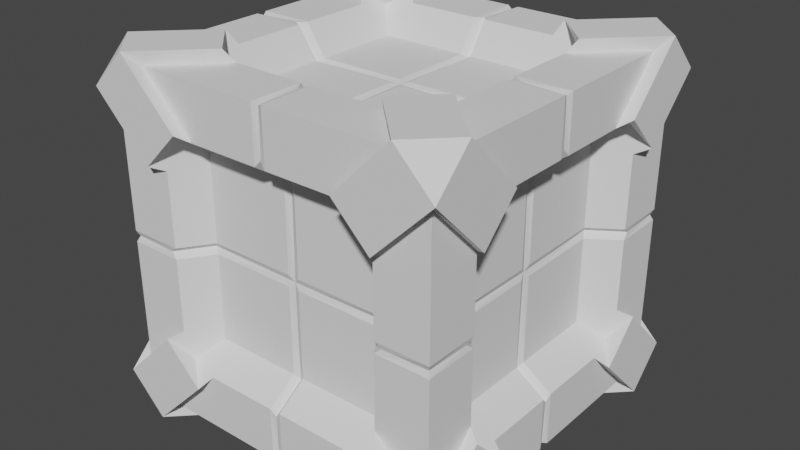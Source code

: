 # Source: Box_1b.blend  (saved by Blender 2.82.7; exported with 4.5.12 LTS)
import bpy
from mathutils import Matrix  # noqa: F401  (used for matrix-valued properties, if any)

bpy.ops.wm.read_factory_settings(use_empty=True)
scene = bpy.context.scene
scene.name = 'Scene'

# ---- world
world_world = bpy.data.worlds.new('World'); scene.world = world_world
world_world.use_nodes = True; world_world.node_tree.nodes.clear()
_N = world_world.node_tree.nodes; _L = world_world.node_tree.links
n0 = _N.new('ShaderNodeOutputWorld'); n0.name = 'World Output'; n0.location = (300, 300)
n1 = _N.new('ShaderNodeBackground'); n1.name = 'Background'; n1.location = (10, 300)
n1.inputs[0].default_value = (0.05088, 0.05088, 0.05088, 1.0)
_L.new(n1.outputs[0], n0.inputs[0])
n0.is_active_output = True
world_world.color = (0.05088, 0.05088, 0.05088)
world_world.use_sun_shadow = False
world_world.sun_shadow_jitter_overblur = 0.0

# ---- meshes
me_cube = bpy.data.meshes.new('Cube')
me_cube.from_pydata([(-0.8213, -0.5581, -0.5581), (-0.8213, -0.5581, 0.5581), (-0.8213, 0.5581, -0.5581), (-0.8213, 0.5581, 0.5581), (-0.5581, 0.8213, 0.5581), (-0.5581, 0.8213, -0.5581), (0.5581, 0.8213, -0.5581), (0.5581, 0.8213, 0.5581), (0.8213, 0.5581, 0.5581), (0.8213, 0.5581, -0.5581), (0.8213, -0.5581, -0.5581), (0.8213, -0.5581, 0.5581), (0.5581, -0.8213, 0.5581), (0.5581, -0.8213, -0.5581), (-0.5581, -0.8213, -0.5581), (-0.5581, -0.8213, 0.5581), (0.5581, 0.5581, -0.8213), (-0.5581, 0.5581, -0.8213), (-0.5581, -0.5581, -0.8213), (0.5581, -0.5581, -0.8213), (-0.5581, 0.5581, 0.8213), (0.5581, 0.5581, 0.8213), (0.5581, -0.5581, 0.8213), (-0.5581, -0.5581, 0.8213), (-1.0, -0.7909, -1.0), (-0.7909, -1.0, -1.0), (-1.0, -1.0, -0.7909), (-1.0, -1.0, 0.7909), (-0.7909, -1.0, 1.0), (-1.0, -0.7909, 1.0), (-1.0, 1.0, -0.7909), (-0.7909, 1.0, -1.0), (-1.0, 0.7909, -1.0), (-1.0, 0.7909, 1.0), (-0.7909, 1.0, 1.0), (-1.0, 1.0, 0.7909), (1.0, -0.7909, -1.0), (1.0, -1.0, -0.7909), (0.7909, -1.0, -1.0), (0.7909, -1.0, 1.0), (1.0, -1.0, 0.7909), (1.0, -0.7909, 1.0), (0.7909, 1.0, -1.0), (1.0, 1.0, -0.7909), (1.0, 0.7909, -1.0), (0.7909, 1.0, 1.0), (1.0, 0.7909, 1.0), (1.0, 1.0, 0.7909), (-1.0, -0.4704, -0.6795), (-1.0, -0.6795, -0.4704), (-0.8934, -0.6071, -0.6071), (0.4704, 1.0, 0.6795), (0.6795, 1.0, 0.4704), (0.6071, 0.8934, 0.6071), (0.4704, 0.6795, -1.0), (0.6795, 0.4704, -1.0), (0.6071, 0.6071, -0.8934), (0.6795, -0.4704, -1.0), (0.4704, -0.6795, -1.0), (0.6071, -0.6071, -0.8934), (-0.4704, -0.6795, -1.0), (-0.6795, -0.4704, -1.0), (-0.6071, -0.6071, -0.8934), (0.4704, -0.6795, 1.0), (0.6795, -0.4704, 1.0), (0.6071, -0.6071, 0.8934), (-1.0, 0.6795, -0.4704), (-1.0, 0.4704, -0.6795), (-0.8934, 0.6071, -0.6071), (-1.0, 0.4704, 0.6795), (-1.0, 0.6795, 0.4704), (-0.8934, 0.6071, 0.6071), (-0.6795, 1.0, 0.4704), (-0.4704, 1.0, 0.6795), (-0.6071, 0.8934, 0.6071), (-0.4704, 1.0, -0.6795), (-0.6795, 1.0, -0.4704), (-0.6071, 0.8934, -0.6071), (1.0, 0.4704, -0.6795), (1.0, 0.6795, -0.4704), (0.8934, 0.6071, -0.6071), (1.0, -0.4704, 0.6795), (1.0, -0.6795, 0.4704), (0.8934, -0.6071, 0.6071), (0.6795, -1.0, 0.4704), (0.4704, -1.0, 0.6795), (0.6071, -0.8934, 0.6071), (0.4704, -1.0, -0.6795), (0.6795, -1.0, -0.4704), (0.6071, -0.8934, -0.6071), (-0.4704, -1.0, 0.6795), (-0.6795, -1.0, 0.4704), (-0.6071, -0.8934, 0.6071), (-0.6795, 0.4704, -1.0), (-0.4704, 0.6795, -1.0), (-0.6071, 0.6071, -0.8934), (-0.4704, 0.6795, 1.0), (-0.6795, 0.4704, 1.0), (-0.6071, 0.6071, 0.8934), (-1.0, -0.6795, 0.4704), (-1.0, -0.4704, 0.6795), (-0.8934, -0.6071, 0.6071), (0.6795, 1.0, -0.4704), (0.4704, 1.0, -0.6795), (0.6071, 0.8934, -0.6071), (1.0, 0.6795, 0.4704), (1.0, 0.4704, 0.6795), (0.8934, 0.6071, 0.6071), (1.0, -0.6795, -0.4704), (1.0, -0.4704, -0.6795), (0.8934, -0.6071, -0.6071), (-0.6795, -1.0, -0.4704), (-0.4704, -1.0, -0.6795), (-0.6071, -0.8934, -0.6071), (0.6795, 0.4704, 1.0), (0.4704, 0.6795, 1.0), (0.6071, 0.6071, 0.8934), (-0.6795, -0.4704, 1.0), (-0.4704, -0.6795, 1.0), (-0.6071, -0.6071, 0.8934), (-1.0, -1.0, -0.7909), (-1.0, -0.7909, -1.0), (-0.7909, -1.0, -1.0), (-1.0, -0.7909, 1.0), (-1.0, -1.0, 0.7909), (-0.7909, -1.0, 1.0), (-1.0, 0.7909, -1.0), (-1.0, 1.0, -0.7909), (-0.7909, 1.0, -1.0), (-1.0, 1.0, 0.7909), (-1.0, 0.7909, 1.0), (-0.7909, 1.0, 1.0), (0.7909, -1.0, -1.0), (1.0, -0.7909, -1.0), (1.0, -1.0, -0.7909), (1.0, -0.7909, 1.0), (0.7909, -1.0, 1.0), (1.0, -1.0, 0.7909), (1.0, 0.7909, -1.0), (0.7909, 1.0, -1.0), (1.0, 1.0, -0.7909), (1.0, 1.0, 0.7909), (0.7909, 1.0, 1.0), (1.0, 0.7909, 1.0), (-0.8934, -0.6071, -0.6071), (-1.0, -0.4704, -0.6795), (-1.0, -0.6795, -0.4704), (0.6071, 0.8934, 0.6071), (0.4704, 1.0, 0.6795), (0.6795, 1.0, 0.4704), (0.6071, 0.6071, -0.8934), (0.4704, 0.6795, -1.0), (0.6795, 0.4704, -1.0), (0.6071, -0.6071, -0.8934), (0.6795, -0.4704, -1.0), (0.4704, -0.6795, -1.0), (-0.6071, -0.6071, -0.8934), (-0.4704, -0.6795, -1.0), (-0.6795, -0.4704, -1.0), (0.6071, -0.6071, 0.8934), (0.4704, -0.6795, 1.0), (0.6795, -0.4704, 1.0), (-0.8934, 0.6071, -0.6071), (-1.0, 0.6795, -0.4704), (-1.0, 0.4704, -0.6795), (-0.8934, 0.6071, 0.6071), (-1.0, 0.4704, 0.6795), (-1.0, 0.6795, 0.4704), (-0.6071, 0.8934, 0.6071), (-0.6795, 1.0, 0.4704), (-0.4704, 1.0, 0.6795), (-0.6071, 0.8934, -0.6071), (-0.4704, 1.0, -0.6795), (-0.6795, 1.0, -0.4704), (0.8934, 0.6071, -0.6071), (1.0, 0.4704, -0.6795), (1.0, 0.6795, -0.4704), (0.8934, -0.6071, 0.6071), (1.0, -0.4704, 0.6795), (1.0, -0.6795, 0.4704), (0.6071, -0.8934, 0.6071), (0.6795, -1.0, 0.4704), (0.4704, -1.0, 0.6795), (0.6071, -0.8934, -0.6071), (0.4704, -1.0, -0.6795), (0.6795, -1.0, -0.4704), (-0.6071, -0.8934, 0.6071), (-0.4704, -1.0, 0.6795), (-0.6795, -1.0, 0.4704), (-0.6071, 0.6071, -0.8934), (-0.6795, 0.4704, -1.0), (-0.4704, 0.6795, -1.0), (-0.6071, 0.6071, 0.8934), (-0.4704, 0.6795, 1.0), (-0.6795, 0.4704, 1.0), (-0.8934, -0.6071, 0.6071), (-1.0, -0.6795, 0.4704), (-1.0, -0.4704, 0.6795), (0.6071, 0.8934, -0.6071), (0.6795, 1.0, -0.4704), (0.4704, 1.0, -0.6795), (0.8934, 0.6071, 0.6071), (1.0, 0.6795, 0.4704), (1.0, 0.4704, 0.6795), (0.8934, -0.6071, -0.6071), (1.0, -0.6795, -0.4704), (1.0, -0.4704, -0.6795), (-0.6071, -0.8934, -0.6071), (-0.6795, -1.0, -0.4704), (-0.4704, -1.0, -0.6795), (0.6071, 0.6071, 0.8934), (0.6795, 0.4704, 1.0), (0.4704, 0.6795, 1.0), (-0.6071, -0.6071, 0.8934), (-0.6795, -0.4704, 1.0), (-0.4704, -0.6795, 1.0), (-1.0, -1.0, -0.7909), (-1.0, -0.7909, -1.0), (-0.7909, -1.0, -1.0), (-1.0, -0.7909, 1.0), (-1.0, -1.0, 0.7909), (-0.7909, -1.0, 1.0), (-1.0, 0.7909, -1.0), (-1.0, 1.0, -0.7909), (-0.7909, 1.0, -1.0), (-1.0, 1.0, 0.7909), (-1.0, 0.7909, 1.0), (-0.7909, 1.0, 1.0), (0.7909, -1.0, -1.0), (1.0, -0.7909, -1.0), (1.0, -1.0, -0.7909), (1.0, -0.7909, 1.0), (0.7909, -1.0, 1.0), (1.0, -1.0, 0.7909), (1.0, 0.7909, -1.0), (0.7909, 1.0, -1.0), (1.0, 1.0, -0.7909), (1.0, 1.0, 0.7909), (0.7909, 1.0, 1.0), (1.0, 0.7909, 1.0), (-0.8934, -0.6071, -0.6071), (-1.0, -0.4704, -0.6795), (-1.0, -0.6795, -0.4704), (0.6071, 0.8934, 0.6071), (0.4704, 1.0, 0.6795), (0.6795, 1.0, 0.4704), (0.6071, 0.6071, -0.8934), (0.4704, 0.6795, -1.0), (0.6795, 0.4704, -1.0), (0.6071, -0.6071, -0.8934), (0.6795, -0.4704, -1.0), (0.4704, -0.6795, -1.0), (-0.6071, -0.6071, -0.8934), (-0.4704, -0.6795, -1.0), (-0.6795, -0.4704, -1.0), (0.6071, -0.6071, 0.8934), (0.4704, -0.6795, 1.0), (0.6795, -0.4704, 1.0), (-0.8934, 0.6071, -0.6071), (-1.0, 0.6795, -0.4704), (-1.0, 0.4704, -0.6795), (-0.8934, 0.6071, 0.6071), (-1.0, 0.4704, 0.6795), (-1.0, 0.6795, 0.4704), (-0.6071, 0.8934, 0.6071), (-0.6795, 1.0, 0.4704), (-0.4704, 1.0, 0.6795), (-0.6071, 0.8934, -0.6071), (-0.4704, 1.0, -0.6795), (-0.6795, 1.0, -0.4704), (0.8934, 0.6071, -0.6071), (1.0, 0.4704, -0.6795), (1.0, 0.6795, -0.4704), (0.8934, -0.6071, 0.6071), (1.0, -0.4704, 0.6795), (1.0, -0.6795, 0.4704), (0.6071, -0.8934, 0.6071), (0.6795, -1.0, 0.4704), (0.4704, -1.0, 0.6795), (0.6071, -0.8934, -0.6071), (0.4704, -1.0, -0.6795), (0.6795, -1.0, -0.4704), (-0.6071, -0.8934, 0.6071), (-0.4704, -1.0, 0.6795), (-0.6795, -1.0, 0.4704), (-0.6071, 0.6071, -0.8934), (-0.6795, 0.4704, -1.0), (-0.4704, 0.6795, -1.0), (-0.6071, 0.6071, 0.8934), (-0.4704, 0.6795, 1.0), (-0.6795, 0.4704, 1.0), (-0.8934, -0.6071, 0.6071), (-1.0, -0.6795, 0.4704), (-1.0, -0.4704, 0.6795), (0.6071, 0.8934, -0.6071), (0.6795, 1.0, -0.4704), (0.4704, 1.0, -0.6795), (0.8934, 0.6071, 0.6071), (1.0, 0.6795, 0.4704), (1.0, 0.4704, 0.6795), (0.8934, -0.6071, -0.6071), (1.0, -0.6795, -0.4704), (1.0, -0.4704, -0.6795), (-0.6071, -0.8934, -0.6071), (-0.6795, -1.0, -0.4704), (-0.4704, -1.0, -0.6795), (0.6071, 0.6071, 0.8934), (0.6795, 0.4704, 1.0), (0.4704, 0.6795, 1.0), (-0.6071, -0.6071, 0.8934), (-0.6795, -0.4704, 1.0), (-0.4704, -0.6795, 1.0), (-1.077, -1.077, -0.8517), (-1.077, -0.8517, -1.077), (-0.8517, -1.077, -1.077), (-1.077, -0.8517, 1.077), (-1.077, -1.077, 0.8517), (-0.8517, -1.077, 1.077), (-1.077, 0.8517, -1.077), (-1.077, 1.077, -0.8517), (-0.8517, 1.077, -1.077), (-1.077, 1.077, 0.8517), (-1.077, 0.8517, 1.077), (-0.8517, 1.077, 1.077), (0.8517, -1.077, -1.077), (1.077, -0.8517, -1.077), (1.077, -1.077, -0.8517), (1.077, -0.8517, 1.077), (0.8517, -1.077, 1.077), (1.077, -1.077, 0.8517), (1.077, 0.8517, -1.077), (0.8517, 1.077, -1.077), (1.077, 1.077, -0.8517), (1.077, 1.077, 0.8517), (0.8517, 1.077, 1.077), (1.077, 0.8517, 1.077), (-0.9621, -0.6538, -0.6538), (-1.077, -0.5066, -0.7318), (-1.077, -0.7318, -0.5066), (0.6538, 0.9621, 0.6538), (0.5066, 1.077, 0.7318), (0.7318, 1.077, 0.5066), (0.6538, 0.6538, -0.9621), (0.5066, 0.7318, -1.077), (0.7318, 0.5066, -1.077), (0.6538, -0.6538, -0.9621), (0.7318, -0.5066, -1.077), (0.5066, -0.7318, -1.077), (-0.6538, -0.6538, -0.9621), (-0.5066, -0.7318, -1.077), (-0.7318, -0.5066, -1.077), (0.6538, -0.6538, 0.9621), (0.5066, -0.7318, 1.077), (0.7318, -0.5066, 1.077), (-0.9621, 0.6538, -0.6538), (-1.077, 0.7318, -0.5066), (-1.077, 0.5066, -0.7318), (-0.9621, 0.6538, 0.6538), (-1.077, 0.5066, 0.7318), (-1.077, 0.7318, 0.5066), (-0.6538, 0.9621, 0.6538), (-0.7318, 1.077, 0.5066), (-0.5066, 1.077, 0.7318), (-0.6538, 0.9621, -0.6538), (-0.5066, 1.077, -0.7318), (-0.7318, 1.077, -0.5066), (0.9621, 0.6538, -0.6538), (1.077, 0.5066, -0.7318), (1.077, 0.7318, -0.5066), (0.9621, -0.6538, 0.6538), (1.077, -0.5066, 0.7318), (1.077, -0.7318, 0.5066), (0.6538, -0.9621, 0.6538), (0.7318, -1.077, 0.5066), (0.5066, -1.077, 0.7318), (0.6538, -0.9621, -0.6538), (0.5066, -1.077, -0.7318), (0.7318, -1.077, -0.5066), (-0.6538, -0.9621, 0.6538), (-0.5066, -1.077, 0.7318), (-0.7318, -1.077, 0.5066), (-0.6538, 0.6538, -0.9621), (-0.7318, 0.5066, -1.077), (-0.5066, 0.7318, -1.077), (-0.6538, 0.6538, 0.9621), (-0.5066, 0.7318, 1.077), (-0.7318, 0.5066, 1.077), (-0.9621, -0.6538, 0.6538), (-1.077, -0.7318, 0.5066), (-1.077, -0.5066, 0.7318), (0.6538, 0.9621, -0.6538), (0.7318, 1.077, -0.5066), (0.5066, 1.077, -0.7318), (0.9621, 0.6538, 0.6538), (1.077, 0.7318, 0.5066), (1.077, 0.5066, 0.7318), (0.9621, -0.6538, -0.6538), (1.077, -0.7318, -0.5066), (1.077, -0.5066, -0.7318), (-0.6538, -0.9621, -0.6538), (-0.7318, -1.077, -0.5066), (-0.5066, -1.077, -0.7318), (0.6538, 0.6538, 0.9621), (0.7318, 0.5066, 1.077), (0.5066, 0.7318, 1.077), (-0.6538, -0.6538, 0.9621), (-0.7318, -0.5066, 1.077), (-0.5066, -0.7318, 1.077), (-1.0, -1.0, 0.0329), (-1.0, -1.0, -0.0329), (-0.9852, -0.9852, 0.0), (-1.0, 1.0, -0.0329), (-1.0, 1.0, 0.0329), (-0.9852, 0.9852, 0.0), (1.0, 1.0, -0.0329), (1.0, 1.0, 0.0329), (0.9852, 0.9852, 0.0), (1.0, -1.0, -0.0329), (1.0, -1.0, 0.0329), (0.9852, -0.9852, 0.0), (-1.0, 0.6795, 0.0329), (-1.0, 0.6795, -0.0329), (-0.9904, 0.7086, 0.0), (-0.6795, 1.0, -0.0329), (-0.6795, 1.0, 0.0329), (-0.6981, 0.989, 0.0), (0.6795, -1.0, -0.0329), (0.6795, -1.0, 0.0329), (0.716, -0.9913, 4.142e-09), (-0.8213, -0.5581, 0.0329), (-0.8213, -0.5581, -0.0329), (-0.804, -0.582, 0.0), (-0.8213, 0.5581, -0.0329), (-0.8213, 0.5581, 0.0329), (-0.804, 0.582, 0.0), (-0.5581, 0.8213, 0.0329), (-0.5581, 0.8213, -0.0329), (-0.5733, 0.8054, 0.0), (0.5581, 0.8213, 0.0329), (0.5581, 0.8213, -0.0329), (0.5733, 0.8054, 0.0), (0.8213, 0.5581, 0.0329), (0.8213, 0.5581, -0.0329), (0.8027, 0.5907, 0.0), (0.8213, -0.5581, -0.0329), (0.8213, -0.5581, 0.0329), (0.8027, -0.5907, 0.0), (0.5581, -0.8213, 0.0329), (0.5581, -0.8213, -0.0329), (0.5881, -0.8031, 4.142e-09), (-0.5581, -0.8213, 0.0329), (-0.5581, -0.8213, -0.0329), (-0.5881, -0.8031, 4.142e-09), (-1.0, -0.6795, -0.0329), (-1.0, -0.6795, 0.0329), (-0.9904, -0.7086, 0.0), (0.6795, 1.0, 0.0329), (0.6795, 1.0, -0.0329), (0.6981, 0.989, 0.0), (1.0, 0.6795, -0.0329), (1.0, 0.6795, 0.0329), (0.9917, 0.7192, 0.0), (1.0, -0.6795, 0.0329), (1.0, -0.6795, -0.0329), (0.9917, -0.7192, 0.0), (-0.6795, -1.0, 0.0329), (-0.6795, -1.0, -0.0329), (-0.716, -0.9913, 4.142e-09), (-1.0, -0.0329, -1.0), (-1.0, 0.0329, -1.0), (-0.9852, 1.958e-11, -0.9852), (-1.0, 0.0329, 1.0), (-1.0, -0.0329, 1.0), (-0.9852, 1.958e-11, 0.9852), (1.0, 0.0329, -1.0), (1.0, -0.0329, -1.0), (0.9852, 1.958e-11, -0.9852), (1.0, -0.0329, 1.0), (1.0, 0.0329, 1.0), (0.9852, 1.958e-11, 0.9852), (0.6795, 0.0329, -1.0), (0.6795, -0.0329, -1.0), (0.717, 2.097e-11, -0.9915), (-0.8213, 0.0329, -0.5581), (-0.8213, -0.0329, -0.5581), (-0.804, 2.015e-11, -0.582), (-0.8213, 0.0329, 0.5581), (-0.8213, -0.0329, 0.5581), (-0.804, 2.015e-11, 0.582), (0.8213, -0.0329, -0.5581), (0.8213, 0.0329, -0.5581), (0.8027, 2.032e-11, -0.5907), (0.8213, -0.0329, 0.5581), (0.8213, 0.0329, 0.5581), (0.8027, 2.032e-11, 0.5907), (-0.5581, 0.0329, -0.8213), (-0.5581, -0.0329, -0.8213), (-0.5889, 2.097e-11, -0.8029), (0.5581, -0.0329, -0.8213), (0.5581, 0.0329, -0.8213), (0.5889, 2.097e-11, -0.8029), (0.5581, 0.0329, 0.8213), (0.5581, -0.0329, 0.8213), (0.603, 2.147e-11, 0.8007), (-0.5581, -0.0329, 0.8213), (-0.5581, 0.0329, 0.8213), (-0.603, 2.147e-11, 0.8007), (-1.0, 0.0329, -0.6795), (-1.0, -0.0329, -0.6795), (-0.9904, 2.015e-11, -0.7086), (-1.0, -0.0329, 0.6795), (-1.0, 0.0329, 0.6795), (-0.9904, 2.015e-11, 0.7086), (1.0, -0.0329, -0.6795), (1.0, 0.0329, -0.6795), (0.9917, 2.032e-11, -0.7192), (1.0, 0.0329, 0.6795), (1.0, -0.0329, 0.6795), (0.9917, 2.032e-11, 0.7192), (-0.6795, -0.0329, -1.0), (-0.6795, 0.0329, -1.0), (-0.717, 2.097e-11, -0.9915), (0.6795, -0.0329, 1.0), (0.6795, 0.0329, 1.0), (0.7342, 2.147e-11, 0.9937), (-0.6795, 0.0329, 1.0), (-0.6795, -0.0329, 1.0), (-0.7342, 2.147e-11, 0.9937), (0.8213, -0.0329, 0.0329), (0.8213, -0.0329, -0.0329), (0.8213, 0.0329, -0.0329), (0.8213, 0.0329, 0.0329), (0.8092, -0.03241, 1.835e-09), (0.8092, 1.958e-11, 0.0), (0.8092, -1.816e-09, -0.03241), (0.8092, 0.03241, -1.835e-09), (0.8092, 1.855e-09, 0.03241), (-0.8213, 0.0329, 0.0329), (-0.8213, 0.0329, -0.0329), (-0.8213, -0.0329, -0.0329), (-0.8213, -0.0329, 0.0329), (-0.8092, 0.03241, 1.835e-09), (-0.8092, 1.958e-11, 0.0), (-0.8092, 1.855e-09, -0.03241), (-0.8092, -0.03241, -1.835e-09), (-0.8092, -1.816e-09, 0.03241), (-0.0329, 1.0, -1.0), (0.0329, 1.0, -1.0), (-1.927e-11, 0.9852, -0.9852), (0.0329, 1.0, 1.0), (-0.0329, 1.0, 1.0), (-1.927e-11, 0.9852, 0.9852), (0.0329, -1.0, -1.0), (-0.0329, -1.0, -1.0), (-1.927e-11, -0.9852, -0.9852), (-0.0329, -1.0, 1.0), (0.0329, -1.0, 1.0), (-1.927e-11, -0.9852, 0.9852), (0.0329, -0.6795, -1.0), (-0.0329, -0.6795, -1.0), (-1.996e-11, -0.717, -0.9915), (0.0329, -1.0, 0.6795), (-0.0329, -1.0, 0.6795), (-5.376e-10, -0.9913, 0.716), (0.0329, 0.8213, -0.5581), (-0.0329, 0.8213, -0.5581), (2.983e-10, 0.8054, -0.5733), (0.0329, 0.8213, 0.5581), (-0.0329, 0.8213, 0.5581), (2.983e-10, 0.8054, 0.5733), (-0.0329, -0.8213, -0.5581), (0.0329, -0.8213, -0.5581), (-5.376e-10, -0.8031, -0.5881), (-0.0329, -0.8213, 0.5581), (0.0329, -0.8213, 0.5581), (-5.376e-10, -0.8031, 0.5881), (-0.0329, 0.5581, -0.8213), (0.0329, 0.5581, -0.8213), (-1.996e-11, 0.5889, -0.8029), (-0.0329, -0.5581, -0.8213), (0.0329, -0.5581, -0.8213), (-1.996e-11, -0.5889, -0.8029), (0.0329, 0.5581, 0.8213), (-0.0329, 0.5581, 0.8213), (-2.02e-11, 0.603, 0.8007), (-0.0329, -0.5581, 0.8213), (0.0329, -0.5581, 0.8213), (-2.02e-11, -0.603, 0.8007), (0.0329, 1.0, -0.6795), (-0.0329, 1.0, -0.6795), (2.983e-10, 0.989, -0.6981), (-0.0329, 1.0, 0.6795), (0.0329, 1.0, 0.6795), (2.983e-10, 0.989, 0.6981), (-0.0329, -1.0, -0.6795), (0.0329, -1.0, -0.6795), (-5.376e-10, -0.9913, -0.716), (-0.0329, 0.6795, -1.0), (0.0329, 0.6795, -1.0), (-1.996e-11, 0.717, -0.9915), (0.0329, 0.6795, 1.0), (-0.0329, 0.6795, 1.0), (-2.02e-11, 0.7342, 0.9937), (-0.0329, -0.6795, 1.0), (0.0329, -0.6795, 1.0), (-2.02e-11, -0.7342, 0.9937), (-0.0329, -0.8213, 0.0329), (-0.0329, -0.8213, -0.0329), (0.0329, -0.8213, -0.0329), (0.0329, -0.8213, 0.0329), (-0.03241, -0.8092, 1.835e-09), (-1.927e-11, -0.8092, 0.0), (-1.854e-09, -0.8092, -0.03241), (0.03241, -0.8092, -1.835e-09), (1.816e-09, -0.8092, 0.03241), (0.0329, 0.8213, 0.0329), (0.0329, 0.8213, -0.0329), (-0.0329, 0.8213, -0.0329), (-0.0329, 0.8213, 0.0329), (0.03241, 0.8092, 1.835e-09), (-1.927e-11, 0.8092, 0.0), (1.816e-09, 0.8092, -0.03241), (-0.03241, 0.8092, -1.835e-09), (-1.854e-09, 0.8092, 0.03241), (0.0329, -0.0329, 0.8213), (0.0329, 0.0329, 0.8213), (-0.0329, 0.0329, 0.8213), (-0.0329, -0.0329, 0.8213), (0.03241, -1.816e-09, 0.8092), (-1.927e-11, 1.958e-11, 0.8092), (1.816e-09, 0.03241, 0.8092), (-0.03241, 1.855e-09, 0.8092), (-1.854e-09, -0.03241, 0.8092), (-0.0329, -0.0329, -0.8213), (-0.0329, 0.0329, -0.8213), (0.0329, 0.0329, -0.8213), (0.0329, -0.0329, -0.8213), (-0.03241, -1.816e-09, -0.8092), (-1.927e-11, 1.958e-11, -0.8092), (-1.854e-09, 0.03241, -0.8092), (0.03241, 1.855e-09, -0.8092), (1.816e-09, -0.03241, -0.8092)], [], [(559, 60, 62, 18, 579), (43, 414, 459, 79), (45, 549, 600, 115), (552, 38, 87, 595), (549, 45, 51, 592), (37, 417, 426, 88), (44, 474, 480, 55), (33, 471, 525, 97), (481, 57, 59, 19, 498), (71, 70, 420, 433, 3), (556, 39, 63, 604), (546, 31, 75, 589), (417, 37, 108, 463), (471, 33, 69, 511), (409, 26, 111, 466), (41, 477, 522, 64), (415, 47, 105, 460), (418, 40, 84, 427), (408, 27, 99, 454), (468, 24, 48, 508), (411, 30, 66, 421), (472, 29, 117, 526), (478, 46, 114, 523), (414, 43, 102, 457), (424, 72, 74, 4, 435), (517, 81, 83, 11, 492), (601, 96, 98, 20, 583), (592, 51, 53, 7, 567), (496, 633, 579, 18), (5, 436, 617, 565), (9, 442, 530, 490), (489, 529, 444, 10), (466, 111, 113, 14, 451), (502, 624, 586, 22), (526, 117, 119, 23, 504), (454, 99, 101, 1, 429), (86, 85, 561, 574, 12), (107, 106, 516, 493, 8), (421, 66, 68, 2, 432), (627, 504, 23, 585), (13, 448, 608, 571), (511, 69, 71, 3, 486), (17, 576, 634, 495), (95, 94, 597, 576, 17), (427, 84, 86, 12, 447), (21, 582, 625, 501), (429, 1, 487, 540), (441, 8, 493, 531), (514, 78, 80, 9, 490), (589, 75, 77, 5, 565), (615, 567, 7, 438), (604, 63, 65, 22, 586), (570, 607, 451, 14), (113, 112, 594, 570, 14), (104, 103, 588, 564, 6), (562, 90, 92, 15, 573), (595, 87, 89, 13, 571), (606, 573, 15, 450), (83, 82, 462, 445, 11), (53, 52, 456, 438, 7), (537, 486, 3, 433), (508, 48, 50, 0, 484), (74, 73, 591, 568, 4), (598, 54, 56, 16, 577), (110, 109, 513, 489, 10), (39, 556, 561, 85), (25, 553, 594, 112), (555, 28, 90, 562), (36, 475, 513, 109), (477, 41, 81, 517), (42, 547, 588, 103), (550, 34, 96, 601), (553, 25, 60, 559), (483, 538, 432, 2), (80, 79, 459, 442, 9), (116, 115, 600, 582, 21), (463, 108, 110, 10, 444), (59, 58, 558, 580, 19), (0, 430, 539, 484), (528, 492, 11, 445), (101, 100, 510, 487, 1), (98, 97, 525, 505, 20), (636, 498, 19, 580), (460, 105, 107, 8, 441), (50, 49, 453, 430, 0), (119, 118, 603, 585, 23), (28, 555, 603, 118), (475, 36, 57, 481), (469, 32, 93, 520), (31, 546, 597, 94), (46, 478, 516, 106), (68, 67, 507, 483, 2), (29, 472, 510, 100), (35, 412, 420, 70), (520, 93, 95, 17, 495), (523, 114, 116, 21, 501), (435, 4, 568, 618), (447, 12, 574, 609), (89, 88, 426, 448, 13), (77, 76, 423, 436, 5), (24, 468, 519, 61), (583, 20, 505, 626), (564, 616, 439, 6), (56, 55, 480, 499, 16), (577, 16, 499, 635), (65, 64, 522, 502, 22), (62, 61, 519, 496, 18), (92, 91, 465, 450, 15), (457, 102, 104, 6, 439), (547, 42, 54, 598), (30, 411, 423, 76), (38, 552, 558, 58), (474, 44, 78, 514), (412, 35, 72, 424), (26, 409, 453, 49), (47, 415, 456, 52), (34, 550, 591, 73), (40, 418, 462, 82), (89, 87, 184, 183), (112, 113, 207, 209), (30, 76, 173, 127), (96, 34, 131, 193), (62, 60, 157, 156), (85, 86, 180, 182), (75, 31, 128, 172), (33, 97, 194, 130), (58, 59, 153, 155), (113, 111, 208, 207), (66, 30, 127, 163), (45, 115, 212, 142), (86, 84, 181, 180), (109, 110, 204, 206), (32, 67, 164, 126), (114, 46, 143, 211), (59, 57, 154, 153), (82, 83, 177, 179), (69, 33, 130, 166), (31, 94, 191, 128), (55, 56, 150, 152), (110, 108, 205, 204), (35, 70, 167, 129), (93, 32, 126, 190), (83, 81, 178, 177), (106, 107, 201, 203), (99, 27, 124, 196), (111, 26, 120, 208), (56, 54, 151, 150), (79, 80, 174, 176), (29, 100, 197, 123), (25, 112, 209, 122), (52, 53, 147, 149), (107, 105, 202, 201), (63, 39, 136, 160), (90, 28, 125, 187), (80, 78, 175, 174), (103, 104, 198, 200), (41, 64, 161, 135), (27, 91, 188, 124), (53, 51, 148, 147), (76, 77, 171, 173), (60, 25, 122, 157), (84, 40, 137, 181), (49, 50, 144, 146), (104, 102, 199, 198), (24, 61, 158, 121), (39, 85, 182, 136), (77, 75, 172, 171), (100, 101, 195, 197), (57, 36, 133, 154), (37, 88, 185, 134), (50, 48, 145, 144), (73, 74, 168, 170), (38, 58, 155, 132), (87, 38, 132, 184), (32, 469, 507, 67), (126, 164, 260, 222), (211, 143, 239, 307), (153, 154, 250, 249), (179, 177, 273, 275), (166, 130, 226, 262), (128, 191, 287, 224), (152, 150, 246, 248), (204, 205, 301, 300), (129, 167, 263, 225), (190, 126, 222, 286), (177, 178, 274, 273), (203, 201, 297, 299), (196, 124, 220, 292), (208, 120, 216, 304), (150, 151, 247, 246), (176, 174, 270, 272), (123, 197, 293, 219), (122, 209, 305, 218), (149, 147, 243, 245), (201, 202, 298, 297), (160, 136, 232, 256), (187, 125, 221, 283), (174, 175, 271, 270), (200, 198, 294, 296), (135, 161, 257, 231), (124, 188, 284, 220), (147, 148, 244, 243), (173, 171, 267, 269), (157, 122, 218, 253), (181, 137, 233, 277), (146, 144, 240, 242), (198, 199, 295, 294), (121, 158, 254, 217), (136, 182, 278, 232), (171, 172, 268, 267), (197, 195, 291, 293), (154, 133, 229, 250), (134, 185, 281, 230), (144, 145, 241, 240), (170, 168, 264, 266), (132, 155, 251, 228), (184, 132, 228, 280), (195, 196, 292, 291), (151, 139, 235, 247), (205, 134, 230, 301), (168, 169, 265, 264), (194, 192, 288, 290), (138, 152, 248, 234), (133, 206, 302, 229), (167, 165, 261, 263), (148, 142, 238, 244), (178, 135, 231, 274), (192, 193, 289, 288), (141, 149, 245, 237), (137, 179, 275, 233), (165, 166, 262, 261), (28, 118, 215, 125), (34, 73, 170, 131), (116, 114, 211, 210), (61, 62, 156, 158), (117, 29, 123, 214), (72, 35, 129, 169), (88, 89, 183, 185), (65, 63, 160, 159), (42, 103, 200, 139), (115, 116, 210, 212), (92, 90, 187, 186), (102, 43, 140, 199), (119, 117, 214, 213), (64, 65, 159, 161), (78, 44, 138, 175), (91, 92, 186, 188), (68, 66, 163, 162), (43, 79, 176, 140), (118, 119, 213, 215), (95, 93, 190, 189), (46, 106, 203, 143), (48, 24, 121, 145), (67, 68, 162, 164), (105, 47, 141, 202), (26, 49, 146, 120), (94, 95, 189, 191), (71, 69, 166, 165), (40, 82, 179, 137), (47, 52, 149, 141), (98, 96, 193, 192), (81, 41, 135, 178), (51, 45, 142, 148), (70, 71, 165, 167), (36, 109, 206, 133), (44, 55, 152, 138), (97, 98, 192, 194), (74, 72, 169, 168), (108, 37, 134, 205), (54, 42, 139, 151), (101, 99, 196, 195), (277, 233, 329, 373), (242, 240, 336, 338), (294, 295, 391, 390), (217, 254, 350, 313), (232, 278, 374, 328), (267, 268, 364, 363), (293, 291, 387, 389), (250, 229, 325, 346), (230, 281, 377, 326), (240, 241, 337, 336), (266, 264, 360, 362), (228, 251, 347, 324), (280, 228, 324, 376), (291, 292, 388, 387), (247, 235, 331, 343), (301, 230, 326, 397), (264, 265, 361, 360), (290, 288, 384, 386), (234, 248, 344, 330), (229, 302, 398, 325), (263, 261, 357, 359), (244, 238, 334, 340), (274, 231, 327, 370), (288, 289, 385, 384), (237, 245, 341, 333), (233, 275, 371, 329), (261, 262, 358, 357), (287, 285, 381, 383), (216, 242, 338, 312), (298, 237, 333, 394), (260, 258, 354, 356), (241, 217, 313, 337), (239, 299, 395, 335), (285, 286, 382, 381), (311, 309, 405, 407), (236, 272, 368, 332), (258, 259, 355, 354), (284, 282, 378, 380), (271, 234, 330, 367), (257, 255, 351, 353), (309, 310, 406, 405), (295, 236, 332, 391), (282, 283, 379, 378), (308, 306, 402, 404), (235, 296, 392, 331), (255, 256, 352, 351), (281, 279, 375, 377), (265, 225, 321, 361), (310, 219, 315, 406), (254, 252, 348, 350), (306, 307, 403, 402), (227, 266, 362, 323), (221, 311, 407, 317), (279, 280, 376, 375), (305, 303, 399, 401), (223, 269, 365, 319), (206, 204, 300, 302), (180, 181, 277, 276), (142, 212, 308, 238), (163, 127, 223, 259), (207, 208, 304, 303), (155, 153, 249, 251), (130, 194, 290, 226), (172, 128, 224, 268), (182, 180, 276, 278), (156, 157, 253, 252), (193, 131, 227, 289), (127, 173, 269, 223), (209, 207, 303, 305), (183, 184, 280, 279), (125, 215, 311, 221), (131, 170, 266, 227), (210, 211, 307, 306), (158, 156, 252, 254), (214, 123, 219, 310), (169, 129, 225, 265), (185, 183, 279, 281), (159, 160, 256, 255), (139, 200, 296, 235), (212, 210, 306, 308), (186, 187, 283, 282), (199, 140, 236, 295), (213, 214, 310, 309), (161, 159, 255, 257), (175, 138, 234, 271), (188, 186, 282, 284), (162, 163, 259, 258), (140, 176, 272, 236), (215, 213, 309, 311), (189, 190, 286, 285), (143, 203, 299, 239), (145, 121, 217, 241), (164, 162, 258, 260), (202, 141, 237, 298), (120, 146, 242, 216), (191, 189, 285, 287), (313, 314, 312), (316, 317, 315), (319, 320, 318), (322, 323, 321), (325, 326, 324), (328, 329, 327), (331, 332, 330), (334, 335, 333), (337, 338, 336), (340, 341, 339), (343, 344, 342), (346, 347, 345), (349, 350, 348), (352, 353, 351), (355, 356, 354), (358, 359, 357), (361, 362, 360), (364, 365, 363), (367, 368, 366), (370, 371, 369), (373, 374, 372), (376, 377, 375), (379, 380, 378), (382, 383, 381), (385, 386, 384), (388, 389, 387), (391, 392, 390), (394, 395, 393), (397, 398, 396), (400, 401, 399), (403, 404, 402), (406, 407, 405), (337, 313, 312, 338), (333, 341, 340, 334), (330, 344, 343, 331), (324, 347, 346, 325), (313, 350, 349, 314), (327, 353, 352, 328), (315, 389, 388, 316), (321, 359, 358, 322), (318, 356, 355, 319), (364, 320, 319, 365), (323, 362, 361, 321), (331, 392, 391, 332), (367, 330, 332, 368), (335, 395, 394, 333), (329, 371, 370, 327), (325, 398, 397, 326), (376, 324, 326, 377), (328, 374, 373, 329), (316, 380, 379, 317), (314, 401, 400, 312), (382, 318, 320, 383), (403, 335, 334, 404), (322, 386, 385, 323), (317, 407, 406, 315), (253, 218, 314, 349), (269, 267, 363, 365), (243, 244, 340, 339), (220, 284, 380, 316), (231, 257, 353, 327), (296, 294, 390, 392), (270, 271, 367, 366), (283, 221, 317, 379), (256, 232, 328, 352), (297, 298, 394, 393), (245, 243, 339, 341), (218, 305, 401, 314), (219, 293, 389, 315), (272, 270, 366, 368), (246, 247, 343, 342), (304, 216, 312, 400), (292, 220, 316, 388), (299, 297, 393, 395), (273, 274, 370, 369), (286, 222, 318, 382), (225, 263, 359, 321), (300, 301, 397, 396), (248, 246, 342, 344), (224, 287, 383, 320), (262, 226, 322, 358), (275, 273, 369, 371), (249, 250, 346, 345), (307, 239, 335, 403), (222, 260, 356, 318), (302, 300, 396, 398), (276, 277, 373, 372), (238, 308, 404, 334), (259, 223, 319, 355), (303, 304, 400, 399), (251, 249, 345, 347), (226, 290, 386, 322), (268, 224, 320, 364), (278, 276, 372, 374), (252, 253, 349, 348), (289, 227, 323, 385), (528, 532, 533, 536), (529, 534, 533, 532), (530, 535, 533, 534), (531, 536, 533, 535), (537, 541, 542, 545), (538, 543, 542, 541), (539, 544, 542, 543), (540, 545, 542, 544), (606, 610, 611, 614), (607, 612, 611, 610), (608, 613, 611, 612), (609, 614, 611, 613), (615, 619, 620, 623), (616, 621, 620, 619), (617, 622, 620, 621), (618, 623, 620, 622), (624, 628, 629, 632), (625, 630, 629, 628), (626, 631, 629, 630), (627, 632, 629, 631), (633, 637, 638, 641), (634, 639, 638, 637), (635, 640, 638, 639), (636, 641, 638, 640), (427, 447, 449, 428), (428, 449, 448, 426), (424, 435, 437, 425), (425, 437, 436, 423), (463, 444, 446, 464), (464, 446, 445, 462), (421, 432, 434, 422), (422, 434, 433, 420), (606, 450, 452, 610), (610, 452, 451, 607), (528, 445, 446, 532), (532, 446, 444, 529), (615, 438, 440, 619), (619, 440, 439, 616), (537, 433, 434, 541), (541, 434, 432, 538), (457, 439, 440, 458), (458, 440, 438, 456), (454, 429, 431, 455), (455, 431, 430, 453), (466, 451, 452, 467), (467, 452, 450, 465), (460, 441, 443, 461), (461, 443, 442, 459), (409, 466, 467, 410), (410, 467, 465, 408), (418, 427, 428, 419), (419, 428, 426, 417), (417, 463, 464, 419), (419, 464, 462, 418), (415, 460, 461, 416), (416, 461, 459, 414), (414, 457, 458, 416), (416, 458, 456, 415), (412, 424, 425, 413), (413, 425, 423, 411), (411, 421, 422, 413), (413, 422, 420, 412), (408, 454, 455, 410), (410, 455, 453, 409), (441, 531, 535, 443), (443, 535, 530, 442), (429, 540, 544, 431), (431, 544, 539, 430), (538, 483, 485, 543), (543, 485, 484, 539), (529, 489, 491, 534), (534, 491, 490, 530), (523, 501, 503, 524), (524, 503, 502, 522), (481, 498, 500, 482), (482, 500, 499, 480), (517, 492, 494, 518), (518, 494, 493, 516), (520, 495, 497, 521), (521, 497, 496, 519), (511, 486, 488, 512), (512, 488, 487, 510), (514, 490, 491, 515), (515, 491, 489, 513), (508, 484, 485, 509), (509, 485, 483, 507), (624, 502, 503, 628), (628, 503, 501, 625), (633, 496, 497, 637), (637, 497, 495, 634), (492, 528, 536, 494), (494, 536, 531, 493), (486, 537, 545, 488), (488, 545, 540, 487), (526, 504, 506, 527), (527, 506, 505, 525), (478, 523, 524, 479), (479, 524, 522, 477), (472, 526, 527, 473), (473, 527, 525, 471), (469, 520, 521, 470), (470, 521, 519, 468), (475, 481, 482, 476), (476, 482, 480, 474), (474, 514, 515, 476), (476, 515, 513, 475), (477, 517, 518, 479), (479, 518, 516, 478), (468, 508, 509, 470), (470, 509, 507, 469), (471, 511, 512, 473), (473, 512, 510, 472), (447, 609, 613, 449), (449, 613, 608, 448), (435, 618, 622, 437), (437, 622, 617, 436), (504, 627, 631, 506), (506, 631, 626, 505), (498, 636, 640, 500), (500, 640, 635, 499), (577, 635, 639, 578), (578, 639, 634, 576), (583, 626, 630, 584), (584, 630, 625, 582), (616, 564, 566, 621), (621, 566, 565, 617), (607, 570, 572, 612), (612, 572, 571, 608), (562, 573, 575, 563), (563, 575, 574, 561), (592, 567, 569, 593), (593, 569, 568, 591), (595, 571, 572, 596), (596, 572, 570, 594), (601, 583, 584, 602), (602, 584, 582, 600), (589, 565, 566, 590), (590, 566, 564, 588), (559, 579, 581, 560), (560, 581, 580, 558), (598, 577, 578, 599), (599, 578, 576, 597), (627, 585, 587, 632), (632, 587, 586, 624), (636, 580, 581, 641), (641, 581, 579, 633), (573, 606, 614, 575), (575, 614, 609, 574), (567, 615, 623, 569), (569, 623, 618, 568), (604, 586, 587, 605), (605, 587, 585, 603), (556, 604, 605, 557), (557, 605, 603, 555), (550, 601, 602, 551), (551, 602, 600, 549), (553, 559, 560, 554), (554, 560, 558, 552), (547, 598, 599, 548), (548, 599, 597, 546), (552, 595, 596, 554), (554, 596, 594, 553), (555, 562, 563, 557), (557, 563, 561, 556), (546, 589, 590, 548), (548, 590, 588, 547), (549, 592, 593, 551), (551, 593, 591, 550), (27, 408, 465, 91)])
_uv = me_cube.uv_layers.new(name='UVMap')
_uv.uv.foreach_set('vector', [0.2459, 0.7099, 0.1912, 0.7099, 0.1651, 0.7099, 0.1651, 0.7099, 0.245, 0.7099, 0.4011, 0.5, 0.4959, 0.5, 0.4959, 0.5401, 0.4412, 0.5401, 0.6511, 0.5, 0.7459, 0.5, 0.7459, 0.5401, 0.6912, 0.5401, 0.375, 0.8709, 0.375, 0.7761, 0.4151, 0.8162, 0.4151, 0.8709, 0.625, 0.3791, 0.625, 0.4739, 0.5849, 0.4338, 0.5849, 0.3791, 0.4011, 0.75, 0.4959, 0.75, 0.4959, 0.7901, 0.4412, 0.7901, 0.375, 0.5261, 0.375, 0.6209, 0.3349, 0.6209, 0.3349, 0.5662, 0.875, 0.5261, 0.875, 0.6209, 0.8349, 0.6209, 0.8349, 0.5662, 0.3349, 0.6291, 0.3349, 0.6838, 0.3349, 0.7099, 0.3349, 0.7099, 0.3349, 0.63, 0.5849, 0.2099, 0.5588, 0.2099, 0.5041, 0.2099, 0.505, 0.2099, 0.5849, 0.2099, 0.7459, 0.75, 0.6511, 0.75, 0.6912, 0.7099, 0.7459, 0.7099, 0.375, 0.3709, 0.375, 0.2761, 0.4151, 0.3162, 0.4151, 0.3709, 0.4959, 0.75, 0.4011, 0.75, 0.4412, 0.7099, 0.4959, 0.7099, 0.625, 0.1291, 0.625, 0.2239, 0.5849, 0.1838, 0.5849, 0.1291, 0.4959, 1.0, 0.4011, 1.0, 0.4412, 0.9599, 0.4959, 0.9599, 0.625, 0.7239, 0.625, 0.6291, 0.6651, 0.6291, 0.6651, 0.6838, 0.5041, 0.5, 0.5989, 0.5, 0.5588, 0.5401, 0.5041, 0.5401, 0.5041, 0.75, 0.5989, 0.75, 0.5588, 0.7901, 0.5041, 0.7901, 0.5041, 0.0, 0.5989, 0.0, 0.5588, 0.04006, 0.5041, 0.04006, 0.375, 0.1209, 0.375, 0.02614, 0.4151, 0.0662, 0.4151, 0.1209, 0.4959, 0.25, 0.4011, 0.25, 0.4412, 0.2099, 0.4959, 0.2099, 0.875, 0.6291, 0.875, 0.7239, 0.8349, 0.6838, 0.8349, 0.6291, 0.625, 0.6209, 0.625, 0.5261, 0.6651, 0.5662, 0.6651, 0.6209, 0.4959, 0.5, 0.4011, 0.5, 0.4412, 0.4599, 0.4959, 0.4599, 0.5041, 0.2901, 0.5588, 0.2901, 0.5849, 0.2901, 0.5849, 0.2901, 0.505, 0.2901, 0.5849, 0.6291, 0.5849, 0.6838, 0.5849, 0.7099, 0.5849, 0.7099, 0.5849, 0.63, 0.7541, 0.5401, 0.8088, 0.5401, 0.8349, 0.5401, 0.8349, 0.5401, 0.755, 0.5401, 0.5849, 0.3791, 0.5849, 0.4338, 0.5849, 0.4599, 0.5849, 0.4599, 0.5849, 0.38, 0.1651, 0.63, 0.245, 0.63, 0.245, 0.7099, 0.1651, 0.7099, 0.4151, 0.2901, 0.495, 0.2901, 0.495, 0.37, 0.4151, 0.37, 0.4151, 0.5401, 0.495, 0.5401, 0.495, 0.62, 0.4151, 0.62, 0.4151, 0.63, 0.495, 0.63, 0.495, 0.7099, 0.4151, 0.7099, 0.4959, 0.9599, 0.4412, 0.9599, 0.4151, 0.9599, 0.4151, 0.9599, 0.495, 0.9599, 0.6651, 0.63, 0.745, 0.63, 0.745, 0.7099, 0.6651, 0.7099, 0.8349, 0.6291, 0.8349, 0.6838, 0.8349, 0.7099, 0.8349, 0.7099, 0.8349, 0.63, 0.5041, 0.04006, 0.5588, 0.04006, 0.5849, 0.04006, 0.5849, 0.04006, 0.505, 0.04006, 0.5849, 0.7901, 0.5849, 0.8162, 0.5849, 0.8709, 0.5849, 0.87, 0.5849, 0.7901, 0.5849, 0.5401, 0.5849, 0.5662, 0.5849, 0.6209, 0.5849, 0.62, 0.5849, 0.5401, 0.4959, 0.2099, 0.4412, 0.2099, 0.4151, 0.2099, 0.4151, 0.2099, 0.495, 0.2099, 0.755, 0.63, 0.8349, 0.63, 0.8349, 0.7099, 0.755, 0.7099, 0.4151, 0.7901, 0.495, 0.7901, 0.495, 0.87, 0.4151, 0.87, 0.5849, 0.1291, 0.5849, 0.1838, 0.5849, 0.2099, 0.5849, 0.2099, 0.5849, 0.13, 0.1651, 0.5401, 0.245, 0.5401, 0.245, 0.62, 0.1651, 0.62, 0.1651, 0.5401, 0.1912, 0.5401, 0.2459, 0.5401, 0.245, 0.5401, 0.1651, 0.5401, 0.5041, 0.7901, 0.5588, 0.7901, 0.5849, 0.7901, 0.5849, 0.7901, 0.505, 0.7901, 0.6651, 0.5401, 0.745, 0.5401, 0.745, 0.62, 0.6651, 0.62, 0.505, 0.04006, 0.5849, 0.04006, 0.5849, 0.12, 0.505, 0.12, 0.505, 0.5401, 0.5849, 0.5401, 0.5849, 0.62, 0.505, 0.62, 0.4151, 0.6209, 0.4151, 0.5662, 0.4151, 0.5401, 0.4151, 0.5401, 0.4151, 0.62, 0.4151, 0.3709, 0.4151, 0.3162, 0.4151, 0.2901, 0.4151, 0.2901, 0.4151, 0.37, 0.505, 0.38, 0.5849, 0.38, 0.5849, 0.4599, 0.505, 0.4599, 0.7459, 0.7099, 0.6912, 0.7099, 0.6651, 0.7099, 0.6651, 0.7099, 0.745, 0.7099, 0.4151, 0.88, 0.495, 0.88, 0.495, 0.9599, 0.4151, 0.9599, 0.4151, 0.9599, 0.4151, 0.9338, 0.4151, 0.8791, 0.4151, 0.88, 0.4151, 0.9599, 0.4151, 0.4599, 0.4151, 0.4338, 0.4151, 0.3791, 0.4151, 0.38, 0.4151, 0.4599, 0.5849, 0.8791, 0.5849, 0.9338, 0.5849, 0.9599, 0.5849, 0.9599, 0.5849, 0.88, 0.4151, 0.8709, 0.4151, 0.8162, 0.4151, 0.7901, 0.4151, 0.7901, 0.4151, 0.87, 0.505, 0.88, 0.5849, 0.88, 0.5849, 0.9599, 0.505, 0.9599, 0.5849, 0.7099, 0.5588, 0.7099, 0.5041, 0.7099, 0.505, 0.7099, 0.5849, 0.7099, 0.5849, 0.4599, 0.5588, 0.4599, 0.5041, 0.4599, 0.505, 0.4599, 0.5849, 0.4599, 0.505, 0.13, 0.5849, 0.13, 0.5849, 0.2099, 0.505, 0.2099, 0.4151, 0.1209, 0.4151, 0.0662, 0.4151, 0.04006, 0.4151, 0.04006, 0.4151, 0.12, 0.5849, 0.2901, 0.5849, 0.3162, 0.5849, 0.3709, 0.5849, 0.37, 0.5849, 0.2901, 0.2541, 0.5401, 0.3088, 0.5401, 0.3349, 0.5401, 0.3349, 0.5401, 0.255, 0.5401, 0.4151, 0.7099, 0.4151, 0.6838, 0.4151, 0.6291, 0.4151, 0.63, 0.4151, 0.7099, 0.625, 0.7761, 0.625, 0.8709, 0.5849, 0.8709, 0.5849, 0.8162, 0.375, 0.9739, 0.375, 0.8791, 0.4151, 0.8791, 0.4151, 0.9338, 0.625, 0.8791, 0.625, 0.9739, 0.5849, 0.9338, 0.5849, 0.8791, 0.375, 0.7239, 0.375, 0.6291, 0.4151, 0.6291, 0.4151, 0.6838, 0.625, 0.6291, 0.625, 0.7239, 0.5849, 0.6838, 0.5849, 0.6291, 0.375, 0.4739, 0.375, 0.3791, 0.4151, 0.3791, 0.4151, 0.4338, 0.7541, 0.5, 0.8489, 0.5, 0.8088, 0.5401, 0.7541, 0.5401, 0.2459, 0.75, 0.1511, 0.75, 0.1912, 0.7099, 0.2459, 0.7099, 0.4151, 0.13, 0.495, 0.13, 0.495, 0.2099, 0.4151, 0.2099, 0.4151, 0.5401, 0.4412, 0.5401, 0.4959, 0.5401, 0.495, 0.5401, 0.4151, 0.5401, 0.6651, 0.5401, 0.6912, 0.5401, 0.7459, 0.5401, 0.745, 0.5401, 0.6651, 0.5401, 0.4959, 0.7099, 0.4412, 0.7099, 0.4151, 0.7099, 0.4151, 0.7099, 0.495, 0.7099, 0.3349, 0.7099, 0.3088, 0.7099, 0.2541, 0.7099, 0.255, 0.7099, 0.3349, 0.7099, 0.4151, 0.04006, 0.495, 0.04006, 0.495, 0.12, 0.4151, 0.12, 0.505, 0.63, 0.5849, 0.63, 0.5849, 0.7099, 0.505, 0.7099, 0.5849, 0.04006, 0.5849, 0.0662, 0.5849, 0.1209, 0.5849, 0.12, 0.5849, 0.04006, 0.8349, 0.5401, 0.8349, 0.5662, 0.8349, 0.6209, 0.8349, 0.62, 0.8349, 0.5401, 0.255, 0.63, 0.3349, 0.63, 0.3349, 0.7099, 0.255, 0.7099, 0.5041, 0.5401, 0.5588, 0.5401, 0.5849, 0.5401, 0.5849, 0.5401, 0.505, 0.5401, 0.4151, 0.04006, 0.4412, 0.04006, 0.4959, 0.04006, 0.495, 0.04006, 0.4151, 0.04006, 0.8349, 0.7099, 0.8088, 0.7099, 0.7541, 0.7099, 0.755, 0.7099, 0.8349, 0.7099, 0.8489, 0.75, 0.7541, 0.75, 0.7541, 0.7099, 0.8088, 0.7099, 0.375, 0.6291, 0.375, 0.7239, 0.3349, 0.6838, 0.3349, 0.6291, 0.125, 0.6209, 0.125, 0.5261, 0.1651, 0.5662, 0.1651, 0.6209, 0.1511, 0.5, 0.2459, 0.5, 0.2459, 0.5401, 0.1912, 0.5401, 0.625, 0.5261, 0.625, 0.6209, 0.5849, 0.6209, 0.5849, 0.5662, 0.4151, 0.2099, 0.4151, 0.1838, 0.4151, 0.1291, 0.4151, 0.13, 0.4151, 0.2099, 0.625, 0.02614, 0.625, 0.1209, 0.5849, 0.1209, 0.5849, 0.0662, 0.5989, 0.25, 0.5041, 0.25, 0.5041, 0.2099, 0.5588, 0.2099, 0.1651, 0.6209, 0.1651, 0.5662, 0.1651, 0.5401, 0.1651, 0.5401, 0.1651, 0.62, 0.6651, 0.6209, 0.6651, 0.5662, 0.6651, 0.5401, 0.6651, 0.5401, 0.6651, 0.62, 0.505, 0.2901, 0.5849, 0.2901, 0.5849, 0.37, 0.505, 0.37, 0.505, 0.7901, 0.5849, 0.7901, 0.5849, 0.87, 0.505, 0.87, 0.4151, 0.7901, 0.4412, 0.7901, 0.4959, 0.7901, 0.495, 0.7901, 0.4151, 0.7901, 0.4151, 0.2901, 0.4412, 0.2901, 0.4959, 0.2901, 0.495, 0.2901, 0.4151, 0.2901, 0.125, 0.7239, 0.125, 0.6291, 0.1651, 0.6291, 0.1651, 0.6838, 0.755, 0.5401, 0.8349, 0.5401, 0.8349, 0.62, 0.755, 0.62, 0.4151, 0.38, 0.495, 0.38, 0.495, 0.4599, 0.4151, 0.4599, 0.3349, 0.5401, 0.3349, 0.5662, 0.3349, 0.6209, 0.3349, 0.62, 0.3349, 0.5401, 0.255, 0.5401, 0.3349, 0.5401, 0.3349, 0.62, 0.255, 0.62, 0.6651, 0.7099, 0.6651, 0.6838, 0.6651, 0.6291, 0.6651, 0.63, 0.6651, 0.7099, 0.1651, 0.7099, 0.1651, 0.6838, 0.1651, 0.6291, 0.1651, 0.63, 0.1651, 0.7099, 0.5849, 0.9599, 0.5588, 0.9599, 0.5041, 0.9599, 0.505, 0.9599, 0.5849, 0.9599, 0.4959, 0.4599, 0.4412, 0.4599, 0.4151, 0.4599, 0.4151, 0.4599, 0.495, 0.4599, 0.2541, 0.5, 0.3489, 0.5, 0.3088, 0.5401, 0.2541, 0.5401, 0.4011, 0.25, 0.4959, 0.25, 0.4959, 0.2901, 0.4412, 0.2901, 0.3489, 0.75, 0.2541, 0.75, 0.2541, 0.7099, 0.3088, 0.7099, 0.375, 0.6209, 0.375, 0.5261, 0.4151, 0.5662, 0.4151, 0.6209, 0.5041, 0.25, 0.5989, 0.25, 0.5588, 0.2901, 0.5041, 0.2901, 0.4011, 0.0, 0.4959, 0.0, 0.4959, 0.04006, 0.4412, 0.04006, 0.5989, 0.5, 0.5041, 0.5, 0.5041, 0.4599, 0.5588, 0.4599, 0.625, 0.2761, 0.625, 0.3709, 0.5849, 0.3709, 0.5849, 0.3162, 0.5989, 0.75, 0.5041, 0.75, 0.5041, 0.7099, 0.5588, 0.7099, 0.4151, 0.7901, 0.4151, 0.8162, 0.4151, 0.8162, 0.4151, 0.7901, 0.4151, 0.9338, 0.4151, 0.9599, 0.4151, 0.9599, 0.4151, 0.9338, 0.4011, 0.25, 0.4412, 0.2901, 0.4412, 0.2901, 0.4011, 0.25, 0.8088, 0.5401, 0.8489, 0.5, 0.8489, 0.5, 0.8088, 0.5401, 0.1651, 0.7099, 0.1912, 0.7099, 0.1912, 0.7099, 0.1651, 0.7099, 0.5849, 0.8162, 0.5849, 0.7901, 0.5849, 0.7901, 0.5849, 0.8162, 0.4151, 0.3162, 0.375, 0.2761, 0.375, 0.2761, 0.4151, 0.3162, 0.875, 0.5261, 0.8349, 0.5662, 0.8349, 0.5662, 0.875, 0.5261, 0.3088, 0.7099, 0.3349, 0.7099, 0.3349, 0.7099, 0.3088, 0.7099, 0.4151, 0.9599, 0.4412, 0.9599, 0.4412, 0.9599, 0.4151, 0.9599, 0.4412, 0.2099, 0.4011, 0.25, 0.4011, 0.25, 0.4412, 0.2099, 0.6511, 0.5, 0.6912, 0.5401, 0.6912, 0.5401, 0.6511, 0.5, 0.5849, 0.7901, 0.5588, 0.7901, 0.5588, 0.7901, 0.5849, 0.7901, 0.4151, 0.6838, 0.4151, 0.7099, 0.4151, 0.7099, 0.4151, 0.6838, 0.375, 0.2239, 0.4151, 0.1838, 0.4151, 0.1838, 0.375, 0.2239, 0.6651, 0.5662, 0.625, 0.5261, 0.625, 0.5261, 0.6651, 0.5662, 0.3349, 0.7099, 0.3349, 0.6838, 0.3349, 0.6838, 0.3349, 0.7099, 0.5588, 0.7099, 0.5849, 0.7099, 0.5849, 0.7099, 0.5588, 0.7099, 0.5849, 0.1838, 0.625, 0.2239, 0.625, 0.2239, 0.5849, 0.1838, 0.1511, 0.5, 0.1912, 0.5401, 0.1912, 0.5401, 0.1511, 0.5, 0.3349, 0.5662, 0.3349, 0.5401, 0.3349, 0.5401, 0.3349, 0.5662, 0.4151, 0.7099, 0.4412, 0.7099, 0.4412, 0.7099, 0.4151, 0.7099, 0.5989, 0.25, 0.5588, 0.2099, 0.5588, 0.2099, 0.5989, 0.25, 0.1651, 0.5662, 0.125, 0.5261, 0.125, 0.5261, 0.1651, 0.5662, 0.5849, 0.7099, 0.5849, 0.6838, 0.5849, 0.6838, 0.5849, 0.7099, 0.5849, 0.5662, 0.5849, 0.5401, 0.5849, 0.5401, 0.5849, 0.5662, 0.5588, 0.04006, 0.5989, 0.0, 0.5989, 0.0, 0.5588, 0.04006, 0.4412, 0.9599, 0.4011, 1.0, 0.4011, 1.0, 0.4412, 0.9599, 0.3349, 0.5401, 0.3088, 0.5401, 0.3088, 0.5401, 0.3349, 0.5401, 0.4412, 0.5401, 0.4151, 0.5401, 0.4151, 0.5401, 0.4412, 0.5401, 0.625, 0.02614, 0.5849, 0.0662, 0.5849, 0.0662, 0.625, 0.02614, 0.375, 0.9739, 0.4151, 0.9338, 0.4151, 0.9338, 0.375, 0.9739, 0.5588, 0.4599, 0.5849, 0.4599, 0.5849, 0.4599, 0.5588, 0.4599, 0.5849, 0.5401, 0.5588, 0.5401, 0.5588, 0.5401, 0.5849, 0.5401, 0.6912, 0.7099, 0.6511, 0.75, 0.6511, 0.75, 0.6912, 0.7099, 0.5849, 0.9338, 0.625, 0.9739, 0.625, 0.9739, 0.5849, 0.9338, 0.4151, 0.5401, 0.4151, 0.5662, 0.4151, 0.5662, 0.4151, 0.5401, 0.4151, 0.4338, 0.4151, 0.4599, 0.4151, 0.4599, 0.4151, 0.4338, 0.625, 0.7239, 0.6651, 0.6838, 0.6651, 0.6838, 0.625, 0.7239, 0.5989, 1.0, 0.5588, 0.9599, 0.5588, 0.9599, 0.5989, 1.0, 0.5849, 0.4599, 0.5849, 0.4338, 0.5849, 0.4338, 0.5849, 0.4599, 0.4412, 0.2901, 0.4151, 0.2901, 0.4151, 0.2901, 0.4412, 0.2901, 0.1912, 0.7099, 0.1511, 0.75, 0.1511, 0.75, 0.1912, 0.7099, 0.5588, 0.7901, 0.5989, 0.75, 0.5989, 0.75, 0.5588, 0.7901, 0.4412, 0.04006, 0.4151, 0.04006, 0.4151, 0.04006, 0.4412, 0.04006, 0.4151, 0.4599, 0.4412, 0.4599, 0.4412, 0.4599, 0.4151, 0.4599, 0.125, 0.7239, 0.1651, 0.6838, 0.1651, 0.6838, 0.125, 0.7239, 0.625, 0.7761, 0.5849, 0.8162, 0.5849, 0.8162, 0.625, 0.7761, 0.4151, 0.2901, 0.4151, 0.3162, 0.4151, 0.3162, 0.4151, 0.2901, 0.5849, 0.0662, 0.5849, 0.04006, 0.5849, 0.04006, 0.5849, 0.0662, 0.3349, 0.6838, 0.375, 0.7239, 0.375, 0.7239, 0.3349, 0.6838, 0.4011, 0.75, 0.4412, 0.7901, 0.4412, 0.7901, 0.4011, 0.75, 0.4151, 0.04006, 0.4151, 0.0662, 0.4151, 0.0662, 0.4151, 0.04006, 0.5849, 0.3162, 0.5849, 0.2901, 0.5849, 0.2901, 0.5849, 0.3162, 0.3489, 0.75, 0.3088, 0.7099, 0.3088, 0.7099, 0.3489, 0.75, 0.4151, 0.8162, 0.375, 0.7761, 0.375, 0.7761, 0.4151, 0.8162, 0.375, 0.2239, 0.375, 0.1291, 0.4151, 0.1291, 0.4151, 0.1838, 0.375, 0.2239, 0.4151, 0.1838, 0.4151, 0.1838, 0.375, 0.2239, 0.6651, 0.5662, 0.625, 0.5261, 0.625, 0.5261, 0.6651, 0.5662, 0.3349, 0.7099, 0.3349, 0.6838, 0.3349, 0.6838, 0.3349, 0.7099, 0.5588, 0.7099, 0.5849, 0.7099, 0.5849, 0.7099, 0.5588, 0.7099, 0.5849, 0.1838, 0.625, 0.2239, 0.625, 0.2239, 0.5849, 0.1838, 0.1511, 0.5, 0.1912, 0.5401, 0.1912, 0.5401, 0.1511, 0.5, 0.3349, 0.5662, 0.3349, 0.5401, 0.3349, 0.5401, 0.3349, 0.5662, 0.4151, 0.7099, 0.4412, 0.7099, 0.4412, 0.7099, 0.4151, 0.7099, 0.5989, 0.25, 0.5588, 0.2099, 0.5588, 0.2099, 0.5989, 0.25, 0.1651, 0.5662, 0.125, 0.5261, 0.125, 0.5261, 0.1651, 0.5662, 0.5849, 0.7099, 0.5849, 0.6838, 0.5849, 0.6838, 0.5849, 0.7099, 0.5849, 0.5662, 0.5849, 0.5401, 0.5849, 0.5401, 0.5849, 0.5662, 0.5588, 0.04006, 0.5989, 0.0, 0.5989, 0.0, 0.5588, 0.04006, 0.4412, 0.9599, 0.4011, 1.0, 0.4011, 1.0, 0.4412, 0.9599, 0.3349, 0.5401, 0.3088, 0.5401, 0.3088, 0.5401, 0.3349, 0.5401, 0.4412, 0.5401, 0.4151, 0.5401, 0.4151, 0.5401, 0.4412, 0.5401, 0.625, 0.02614, 0.5849, 0.0662, 0.5849, 0.0662, 0.625, 0.02614, 0.375, 0.9739, 0.4151, 0.9338, 0.4151, 0.9338, 0.375, 0.9739, 0.5588, 0.4599, 0.5849, 0.4599, 0.5849, 0.4599, 0.5588, 0.4599, 0.5849, 0.5401, 0.5588, 0.5401, 0.5588, 0.5401, 0.5849, 0.5401, 0.6912, 0.7099, 0.6511, 0.75, 0.6511, 0.75, 0.6912, 0.7099, 0.5849, 0.9338, 0.625, 0.9739, 0.625, 0.9739, 0.5849, 0.9338, 0.4151, 0.5401, 0.4151, 0.5662, 0.4151, 0.5662, 0.4151, 0.5401, 0.4151, 0.4338, 0.4151, 0.4599, 0.4151, 0.4599, 0.4151, 0.4338, 0.625, 0.7239, 0.6651, 0.6838, 0.6651, 0.6838, 0.625, 0.7239, 0.5989, 1.0, 0.5588, 0.9599, 0.5588, 0.9599, 0.5989, 1.0, 0.5849, 0.4599, 0.5849, 0.4338, 0.5849, 0.4338, 0.5849, 0.4599, 0.4412, 0.2901, 0.4151, 0.2901, 0.4151, 0.2901, 0.4412, 0.2901, 0.1912, 0.7099, 0.1511, 0.75, 0.1511, 0.75, 0.1912, 0.7099, 0.5588, 0.7901, 0.5989, 0.75, 0.5989, 0.75, 0.5588, 0.7901, 0.4412, 0.04006, 0.4151, 0.04006, 0.4151, 0.04006, 0.4412, 0.04006, 0.4151, 0.4599, 0.4412, 0.4599, 0.4412, 0.4599, 0.4151, 0.4599, 0.125, 0.7239, 0.1651, 0.6838, 0.1651, 0.6838, 0.125, 0.7239, 0.625, 0.7761, 0.5849, 0.8162, 0.5849, 0.8162, 0.625, 0.7761, 0.4151, 0.2901, 0.4151, 0.3162, 0.4151, 0.3162, 0.4151, 0.2901, 0.5849, 0.0662, 0.5849, 0.04006, 0.5849, 0.04006, 0.5849, 0.0662, 0.3349, 0.6838, 0.375, 0.7239, 0.375, 0.7239, 0.3349, 0.6838, 0.4011, 0.75, 0.4412, 0.7901, 0.4412, 0.7901, 0.4011, 0.75, 0.4151, 0.04006, 0.4151, 0.0662, 0.4151, 0.0662, 0.4151, 0.04006, 0.5849, 0.3162, 0.5849, 0.2901, 0.5849, 0.2901, 0.5849, 0.3162, 0.3489, 0.75, 0.3088, 0.7099, 0.3088, 0.7099, 0.3489, 0.75, 0.4151, 0.8162, 0.375, 0.7761, 0.375, 0.7761, 0.4151, 0.8162, 0.5849, 0.04006, 0.5588, 0.04006, 0.5588, 0.04006, 0.5849, 0.04006, 0.3088, 0.5401, 0.3489, 0.5, 0.3489, 0.5, 0.3088, 0.5401, 0.4412, 0.7099, 0.4011, 0.75, 0.4011, 0.75, 0.4412, 0.7099, 0.5849, 0.2901, 0.5588, 0.2901, 0.5588, 0.2901, 0.5849, 0.2901, 0.8349, 0.5662, 0.8349, 0.5401, 0.8349, 0.5401, 0.8349, 0.5662, 0.375, 0.5261, 0.3349, 0.5662, 0.3349, 0.5662, 0.375, 0.5261, 0.375, 0.7239, 0.4151, 0.6838, 0.4151, 0.6838, 0.375, 0.7239, 0.5588, 0.2099, 0.5849, 0.2099, 0.5849, 0.2099, 0.5588, 0.2099, 0.5849, 0.4338, 0.625, 0.4739, 0.625, 0.4739, 0.5849, 0.4338, 0.5849, 0.6838, 0.625, 0.7239, 0.625, 0.7239, 0.5849, 0.6838, 0.8349, 0.5401, 0.8088, 0.5401, 0.8088, 0.5401, 0.8349, 0.5401, 0.5989, 0.5, 0.5588, 0.4599, 0.5588, 0.4599, 0.5989, 0.5, 0.5989, 0.75, 0.5588, 0.7099, 0.5588, 0.7099, 0.5989, 0.75, 0.5849, 0.2099, 0.5849, 0.1838, 0.5849, 0.1838, 0.5849, 0.2099, 0.8489, 0.75, 0.8088, 0.7099, 0.8088, 0.7099, 0.8489, 0.75, 0.625, 0.2761, 0.5849, 0.3162, 0.5849, 0.3162, 0.625, 0.2761, 0.6651, 0.5401, 0.6651, 0.5662, 0.6651, 0.5662, 0.6651, 0.5401, 0.1651, 0.6838, 0.1651, 0.7099, 0.1651, 0.7099, 0.1651, 0.6838, 0.8349, 0.6838, 0.875, 0.7239, 0.875, 0.7239, 0.8349, 0.6838, 0.5588, 0.2901, 0.5989, 0.25, 0.5989, 0.25, 0.5588, 0.2901, 0.4412, 0.7901, 0.4151, 0.7901, 0.4151, 0.7901, 0.4412, 0.7901, 0.6651, 0.7099, 0.6912, 0.7099, 0.6912, 0.7099, 0.6651, 0.7099, 0.375, 0.4739, 0.4151, 0.4338, 0.4151, 0.4338, 0.375, 0.4739, 0.6912, 0.5401, 0.6651, 0.5401, 0.6651, 0.5401, 0.6912, 0.5401, 0.5849, 0.9599, 0.5849, 0.9338, 0.5849, 0.9338, 0.5849, 0.9599, 0.4412, 0.4599, 0.4011, 0.5, 0.4011, 0.5, 0.4412, 0.4599, 0.8349, 0.7099, 0.8349, 0.6838, 0.8349, 0.6838, 0.8349, 0.7099, 0.6651, 0.6838, 0.6651, 0.7099, 0.6651, 0.7099, 0.6651, 0.6838, 0.4151, 0.5662, 0.375, 0.5261, 0.375, 0.5261, 0.4151, 0.5662, 0.5588, 0.9599, 0.5849, 0.9599, 0.5849, 0.9599, 0.5588, 0.9599, 0.4151, 0.2099, 0.4412, 0.2099, 0.4412, 0.2099, 0.4151, 0.2099, 0.4011, 0.5, 0.4412, 0.5401, 0.4412, 0.5401, 0.4011, 0.5, 0.8088, 0.7099, 0.8349, 0.7099, 0.8349, 0.7099, 0.8088, 0.7099, 0.1651, 0.5401, 0.1651, 0.5662, 0.1651, 0.5662, 0.1651, 0.5401, 0.625, 0.5261, 0.5849, 0.5662, 0.5849, 0.5662, 0.625, 0.5261, 0.4151, 0.0662, 0.375, 0.02614, 0.375, 0.02614, 0.4151, 0.0662, 0.4151, 0.1838, 0.4151, 0.2099, 0.4151, 0.2099, 0.4151, 0.1838, 0.5588, 0.5401, 0.5989, 0.5, 0.5989, 0.5, 0.5588, 0.5401, 0.4011, 0.0, 0.4412, 0.04006, 0.4412, 0.04006, 0.4011, 0.0, 0.1912, 0.5401, 0.1651, 0.5401, 0.1651, 0.5401, 0.1912, 0.5401, 0.5849, 0.2099, 0.5849, 0.1838, 0.5849, 0.1838, 0.5849, 0.2099, 0.5989, 0.75, 0.5588, 0.7099, 0.5588, 0.7099, 0.5989, 0.75, 0.5989, 0.5, 0.5588, 0.4599, 0.5588, 0.4599, 0.5989, 0.5, 0.8349, 0.5401, 0.8088, 0.5401, 0.8088, 0.5401, 0.8349, 0.5401, 0.5849, 0.6838, 0.625, 0.7239, 0.625, 0.7239, 0.5849, 0.6838, 0.5849, 0.4338, 0.625, 0.4739, 0.625, 0.4739, 0.5849, 0.4338, 0.5588, 0.2099, 0.5849, 0.2099, 0.5849, 0.2099, 0.5588, 0.2099, 0.375, 0.7239, 0.4151, 0.6838, 0.4151, 0.6838, 0.375, 0.7239, 0.375, 0.5261, 0.3349, 0.5662, 0.3349, 0.5662, 0.375, 0.5261, 0.8349, 0.5662, 0.8349, 0.5401, 0.8349, 0.5401, 0.8349, 0.5662, 0.5849, 0.2901, 0.5588, 0.2901, 0.5588, 0.2901, 0.5849, 0.2901, 0.4412, 0.7099, 0.4011, 0.75, 0.4011, 0.75, 0.4412, 0.7099, 0.3088, 0.5401, 0.3489, 0.5, 0.3489, 0.5, 0.3088, 0.5401, 0.5849, 0.04006, 0.5588, 0.04006, 0.5588, 0.04006, 0.5849, 0.04006, 0.5588, 0.7901, 0.5989, 0.75, 0.5989, 0.75, 0.5588, 0.7901, 0.4412, 0.04006, 0.4151, 0.04006, 0.4151, 0.04006, 0.4412, 0.04006, 0.4151, 0.4599, 0.4412, 0.4599, 0.4412, 0.4599, 0.4151, 0.4599, 0.125, 0.7239, 0.1651, 0.6838, 0.1651, 0.6838, 0.125, 0.7239, 0.625, 0.7761, 0.5849, 0.8162, 0.5849, 0.8162, 0.625, 0.7761, 0.4151, 0.2901, 0.4151, 0.3162, 0.4151, 0.3162, 0.4151, 0.2901, 0.5849, 0.0662, 0.5849, 0.04006, 0.5849, 0.04006, 0.5849, 0.0662, 0.3349, 0.6838, 0.375, 0.7239, 0.375, 0.7239, 0.3349, 0.6838, 0.4011, 0.75, 0.4412, 0.7901, 0.4412, 0.7901, 0.4011, 0.75, 0.4151, 0.04006, 0.4151, 0.0662, 0.4151, 0.0662, 0.4151, 0.04006, 0.5849, 0.3162, 0.5849, 0.2901, 0.5849, 0.2901, 0.5849, 0.3162, 0.3489, 0.75, 0.3088, 0.7099, 0.3088, 0.7099, 0.3489, 0.75, 0.4151, 0.8162, 0.375, 0.7761, 0.375, 0.7761, 0.4151, 0.8162, 0.5849, 0.04006, 0.5588, 0.04006, 0.5588, 0.04006, 0.5849, 0.04006, 0.3088, 0.5401, 0.3489, 0.5, 0.3489, 0.5, 0.3088, 0.5401, 0.4412, 0.7099, 0.4011, 0.75, 0.4011, 0.75, 0.4412, 0.7099, 0.5849, 0.2901, 0.5588, 0.2901, 0.5588, 0.2901, 0.5849, 0.2901, 0.8349, 0.5662, 0.8349, 0.5401, 0.8349, 0.5401, 0.8349, 0.5662, 0.375, 0.5261, 0.3349, 0.5662, 0.3349, 0.5662, 0.375, 0.5261, 0.375, 0.7239, 0.4151, 0.6838, 0.4151, 0.6838, 0.375, 0.7239, 0.5588, 0.2099, 0.5849, 0.2099, 0.5849, 0.2099, 0.5588, 0.2099, 0.5849, 0.4338, 0.625, 0.4739, 0.625, 0.4739, 0.5849, 0.4338, 0.5849, 0.6838, 0.625, 0.7239, 0.625, 0.7239, 0.5849, 0.6838, 0.8349, 0.5401, 0.8088, 0.5401, 0.8088, 0.5401, 0.8349, 0.5401, 0.5989, 0.5, 0.5588, 0.4599, 0.5588, 0.4599, 0.5989, 0.5, 0.5989, 0.75, 0.5588, 0.7099, 0.5588, 0.7099, 0.5989, 0.75, 0.5849, 0.2099, 0.5849, 0.1838, 0.5849, 0.1838, 0.5849, 0.2099, 0.1912, 0.5401, 0.1651, 0.5401, 0.1651, 0.5401, 0.1912, 0.5401, 0.4011, 0.0, 0.4412, 0.04006, 0.4412, 0.04006, 0.4011, 0.0, 0.5588, 0.5401, 0.5989, 0.5, 0.5989, 0.5, 0.5588, 0.5401, 0.4151, 0.1838, 0.4151, 0.2099, 0.4151, 0.2099, 0.4151, 0.1838, 0.4151, 0.0662, 0.375, 0.02614, 0.375, 0.02614, 0.4151, 0.0662, 0.625, 0.5261, 0.5849, 0.5662, 0.5849, 0.5662, 0.625, 0.5261, 0.1651, 0.5401, 0.1651, 0.5662, 0.1651, 0.5662, 0.1651, 0.5401, 0.8088, 0.7099, 0.8349, 0.7099, 0.8349, 0.7099, 0.8088, 0.7099, 0.4011, 0.5, 0.4412, 0.5401, 0.4412, 0.5401, 0.4011, 0.5, 0.4151, 0.2099, 0.4412, 0.2099, 0.4412, 0.2099, 0.4151, 0.2099, 0.5588, 0.9599, 0.5849, 0.9599, 0.5849, 0.9599, 0.5588, 0.9599, 0.4151, 0.5662, 0.375, 0.5261, 0.375, 0.5261, 0.4151, 0.5662, 0.6651, 0.6838, 0.6651, 0.7099, 0.6651, 0.7099, 0.6651, 0.6838, 0.8349, 0.7099, 0.8349, 0.6838, 0.8349, 0.6838, 0.8349, 0.7099, 0.4412, 0.4599, 0.4011, 0.5, 0.4011, 0.5, 0.4412, 0.4599, 0.5849, 0.9599, 0.5849, 0.9338, 0.5849, 0.9338, 0.5849, 0.9599, 0.6912, 0.5401, 0.6651, 0.5401, 0.6651, 0.5401, 0.6912, 0.5401, 0.375, 0.4739, 0.4151, 0.4338, 0.4151, 0.4338, 0.375, 0.4739, 0.6651, 0.7099, 0.6912, 0.7099, 0.6912, 0.7099, 0.6651, 0.7099, 0.4412, 0.7901, 0.4151, 0.7901, 0.4151, 0.7901, 0.4412, 0.7901, 0.5588, 0.2901, 0.5989, 0.25, 0.5989, 0.25, 0.5588, 0.2901, 0.8349, 0.6838, 0.875, 0.7239, 0.875, 0.7239, 0.8349, 0.6838, 0.1651, 0.6838, 0.1651, 0.7099, 0.1651, 0.7099, 0.1651, 0.6838, 0.6651, 0.5401, 0.6651, 0.5662, 0.6651, 0.5662, 0.6651, 0.5401, 0.625, 0.2761, 0.5849, 0.3162, 0.5849, 0.3162, 0.625, 0.2761, 0.8489, 0.75, 0.8088, 0.7099, 0.8088, 0.7099, 0.8489, 0.75, 0.4151, 0.7901, 0.4151, 0.8162, 0.4151, 0.8162, 0.4151, 0.7901, 0.4151, 0.9338, 0.4151, 0.9599, 0.4151, 0.9599, 0.4151, 0.9338, 0.4011, 0.25, 0.4412, 0.2901, 0.4412, 0.2901, 0.4011, 0.25, 0.4151, 0.6838, 0.4151, 0.7099, 0.4151, 0.7099, 0.4151, 0.6838, 0.5849, 0.7901, 0.5588, 0.7901, 0.5588, 0.7901, 0.5849, 0.7901, 0.6511, 0.5, 0.6912, 0.5401, 0.6912, 0.5401, 0.6511, 0.5, 0.4412, 0.2099, 0.4011, 0.25, 0.4011, 0.25, 0.4412, 0.2099, 0.4151, 0.9599, 0.4412, 0.9599, 0.4412, 0.9599, 0.4151, 0.9599, 0.3088, 0.7099, 0.3349, 0.7099, 0.3349, 0.7099, 0.3088, 0.7099, 0.875, 0.5261, 0.8349, 0.5662, 0.8349, 0.5662, 0.875, 0.5261, 0.4151, 0.3162, 0.375, 0.2761, 0.375, 0.2761, 0.4151, 0.3162, 0.5849, 0.8162, 0.5849, 0.7901, 0.5849, 0.7901, 0.5849, 0.8162, 0.1651, 0.7099, 0.1912, 0.7099, 0.1912, 0.7099, 0.1651, 0.7099, 0.8088, 0.5401, 0.8489, 0.5, 0.8489, 0.5, 0.8088, 0.5401, 0.4011, 0.25, 0.4412, 0.2901, 0.4412, 0.2901, 0.4011, 0.25, 0.4151, 0.9338, 0.4151, 0.9599, 0.4151, 0.9599, 0.4151, 0.9338, 0.4151, 0.7901, 0.4151, 0.8162, 0.4151, 0.8162, 0.4151, 0.7901, 0.8489, 0.75, 0.8088, 0.7099, 0.8088, 0.7099, 0.8489, 0.75, 0.625, 0.2761, 0.5849, 0.3162, 0.5849, 0.3162, 0.625, 0.2761, 0.6651, 0.5401, 0.6651, 0.5662, 0.6651, 0.5662, 0.6651, 0.5401, 0.1651, 0.6838, 0.1651, 0.7099, 0.1651, 0.7099, 0.1651, 0.6838, 0.8349, 0.6838, 0.875, 0.7239, 0.875, 0.7239, 0.8349, 0.6838, 0.5588, 0.2901, 0.5989, 0.25, 0.5989, 0.25, 0.5588, 0.2901, 0.4412, 0.7901, 0.4151, 0.7901, 0.4151, 0.7901, 0.4412, 0.7901, 0.6651, 0.7099, 0.6912, 0.7099, 0.6912, 0.7099, 0.6651, 0.7099, 0.375, 0.4739, 0.4151, 0.4338, 0.4151, 0.4338, 0.375, 0.4739, 0.6912, 0.5401, 0.6651, 0.5401, 0.6651, 0.5401, 0.6912, 0.5401, 0.5849, 0.9599, 0.5849, 0.9338, 0.5849, 0.9338, 0.5849, 0.9599, 0.4412, 0.4599, 0.4011, 0.5, 0.4011, 0.5, 0.4412, 0.4599, 0.8349, 0.7099, 0.8349, 0.6838, 0.8349, 0.6838, 0.8349, 0.7099, 0.6651, 0.6838, 0.6651, 0.7099, 0.6651, 0.7099, 0.6651, 0.6838, 0.4151, 0.5662, 0.375, 0.5261, 0.375, 0.5261, 0.4151, 0.5662, 0.5588, 0.9599, 0.5849, 0.9599, 0.5849, 0.9599, 0.5588, 0.9599, 0.4151, 0.2099, 0.4412, 0.2099, 0.4412, 0.2099, 0.4151, 0.2099, 0.4011, 0.5, 0.4412, 0.5401, 0.4412, 0.5401, 0.4011, 0.5, 0.8088, 0.7099, 0.8349, 0.7099, 0.8349, 0.7099, 0.8088, 0.7099, 0.1651, 0.5401, 0.1651, 0.5662, 0.1651, 0.5662, 0.1651, 0.5401, 0.625, 0.5261, 0.5849, 0.5662, 0.5849, 0.5662, 0.625, 0.5261, 0.4151, 0.0662, 0.375, 0.02614, 0.375, 0.02614, 0.4151, 0.0662, 0.4151, 0.1838, 0.4151, 0.2099, 0.4151, 0.2099, 0.4151, 0.1838, 0.5588, 0.5401, 0.5989, 0.5, 0.5989, 0.5, 0.5588, 0.5401, 0.4011, 0.0, 0.4412, 0.04006, 0.4412, 0.04006, 0.4011, 0.0, 0.1912, 0.5401, 0.1651, 0.5401, 0.1651, 0.5401, 0.1912, 0.5401, 0.125, 0.7239, 0.1381, 0.7369, 0.125, 0.75, 0.5989, 1.0, 0.6119, 0.9869, 0.625, 1.0, 0.4011, 0.25, 0.3881, 0.2631, 0.375, 0.25, 0.875, 0.5261, 0.8619, 0.5131, 0.875, 0.5, 0.375, 0.7239, 0.3881, 0.7369, 0.375, 0.75, 0.625, 0.7761, 0.6119, 0.7631, 0.625, 0.75, 0.375, 0.4739, 0.3881, 0.4869, 0.375, 0.5, 0.6511, 0.5, 0.6381, 0.5131, 0.625, 0.5, 0.4151, 0.0662, 0.4412, 0.04006, 0.4151, 0.04006, 0.5849, 0.4338, 0.5588, 0.4599, 0.5849, 0.4599, 0.3088, 0.5401, 0.3349, 0.5662, 0.3349, 0.5401, 0.3349, 0.6838, 0.3088, 0.7099, 0.3349, 0.7099, 0.1912, 0.7099, 0.1651, 0.6838, 0.1651, 0.7099, 0.6912, 0.7099, 0.6651, 0.6838, 0.6651, 0.7099, 0.4412, 0.2099, 0.4151, 0.1838, 0.4151, 0.2099, 0.5849, 0.1838, 0.5588, 0.2099, 0.5849, 0.2099, 0.5588, 0.2901, 0.5849, 0.3162, 0.5849, 0.2901, 0.4151, 0.3162, 0.4412, 0.2901, 0.4151, 0.2901, 0.4151, 0.5662, 0.4412, 0.5401, 0.4151, 0.5401, 0.5849, 0.6838, 0.5588, 0.7099, 0.5849, 0.7099, 0.5588, 0.7901, 0.5849, 0.8162, 0.5849, 0.7901, 0.4151, 0.8162, 0.4412, 0.7901, 0.4151, 0.7901, 0.5849, 0.9338, 0.5588, 0.9599, 0.5849, 0.9599, 0.1651, 0.5662, 0.1912, 0.5401, 0.1651, 0.5401, 0.8088, 0.5401, 0.8349, 0.5662, 0.8349, 0.5401, 0.5588, 0.04006, 0.5849, 0.0662, 0.5849, 0.04006, 0.4412, 0.4599, 0.4151, 0.4338, 0.4151, 0.4599, 0.5588, 0.5401, 0.5849, 0.5662, 0.5849, 0.5401, 0.4412, 0.7099, 0.4151, 0.6838, 0.4151, 0.7099, 0.4412, 0.9599, 0.4151, 0.9338, 0.4151, 0.9599, 0.6651, 0.5662, 0.6912, 0.5401, 0.6651, 0.5401, 0.8349, 0.6838, 0.8088, 0.7099, 0.8349, 0.7099, 0.4151, 0.0662, 0.375, 0.02614, 0.4011, 0.0, 0.4412, 0.04006, 0.5989, 0.5, 0.5588, 0.4599, 0.5849, 0.4338, 0.625, 0.4739, 0.375, 0.5261, 0.3349, 0.5662, 0.3088, 0.5401, 0.3489, 0.5, 0.3489, 0.75, 0.3088, 0.7099, 0.3349, 0.6838, 0.375, 0.7239, 0.125, 0.7239, 0.1651, 0.6838, 0.1912, 0.7099, 0.1511, 0.75, 0.625, 0.7239, 0.6651, 0.6838, 0.6912, 0.7099, 0.6511, 0.75, 0.625, 0.02614, 0.5849, 0.0662, 0.5588, 0.04006, 0.5989, 0.0, 0.5989, 0.25, 0.5588, 0.2099, 0.5849, 0.1838, 0.625, 0.2239, 0.375, 0.2239, 0.4151, 0.1838, 0.4412, 0.2099, 0.4011, 0.25, 0.4151, 0.3162, 0.375, 0.2761, 0.4011, 0.25, 0.4412, 0.2901, 0.625, 0.2761, 0.5849, 0.3162, 0.5588, 0.2901, 0.5989, 0.25, 0.375, 0.4739, 0.4151, 0.4338, 0.4412, 0.4599, 0.4011, 0.5, 0.4151, 0.5662, 0.375, 0.5261, 0.4011, 0.5, 0.4412, 0.5401, 0.625, 0.5261, 0.5849, 0.5662, 0.5588, 0.5401, 0.5989, 0.5, 0.5989, 0.75, 0.5588, 0.7099, 0.5849, 0.6838, 0.625, 0.7239, 0.375, 0.7239, 0.4151, 0.6838, 0.4412, 0.7099, 0.4011, 0.75, 0.4151, 0.8162, 0.375, 0.7761, 0.4011, 0.75, 0.4412, 0.7901, 0.625, 0.7761, 0.5849, 0.8162, 0.5588, 0.7901, 0.5989, 0.75, 0.5989, 1.0, 0.5588, 0.9599, 0.5849, 0.9338, 0.625, 0.9739, 0.375, 0.9739, 0.4151, 0.9338, 0.4412, 0.9599, 0.4011, 1.0, 0.1651, 0.5662, 0.125, 0.5261, 0.1511, 0.5, 0.1912, 0.5401, 0.6651, 0.5662, 0.625, 0.5261, 0.6511, 0.5, 0.6912, 0.5401, 0.875, 0.5261, 0.8349, 0.5662, 0.8088, 0.5401, 0.8489, 0.5, 0.8489, 0.75, 0.8088, 0.7099, 0.8349, 0.6838, 0.875, 0.7239, 0.1912, 0.7099, 0.1511, 0.75, 0.1511, 0.75, 0.1912, 0.7099, 0.4412, 0.2901, 0.4151, 0.2901, 0.4151, 0.2901, 0.4412, 0.2901, 0.5849, 0.4599, 0.5849, 0.4338, 0.5849, 0.4338, 0.5849, 0.4599, 0.5989, 1.0, 0.5588, 0.9599, 0.5588, 0.9599, 0.5989, 1.0, 0.625, 0.7239, 0.6651, 0.6838, 0.6651, 0.6838, 0.625, 0.7239, 0.4151, 0.4338, 0.4151, 0.4599, 0.4151, 0.4599, 0.4151, 0.4338, 0.4151, 0.5401, 0.4151, 0.5662, 0.4151, 0.5662, 0.4151, 0.5401, 0.5849, 0.9338, 0.625, 0.9739, 0.625, 0.9739, 0.5849, 0.9338, 0.6912, 0.7099, 0.6511, 0.75, 0.6511, 0.75, 0.6912, 0.7099, 0.5849, 0.5401, 0.5588, 0.5401, 0.5588, 0.5401, 0.5849, 0.5401, 0.5588, 0.4599, 0.5849, 0.4599, 0.5849, 0.4599, 0.5588, 0.4599, 0.375, 0.9739, 0.4151, 0.9338, 0.4151, 0.9338, 0.375, 0.9739, 0.625, 0.02614, 0.5849, 0.0662, 0.5849, 0.0662, 0.625, 0.02614, 0.4412, 0.5401, 0.4151, 0.5401, 0.4151, 0.5401, 0.4412, 0.5401, 0.3349, 0.5401, 0.3088, 0.5401, 0.3088, 0.5401, 0.3349, 0.5401, 0.4412, 0.9599, 0.4011, 1.0, 0.4011, 1.0, 0.4412, 0.9599, 0.5588, 0.04006, 0.5989, 0.0, 0.5989, 0.0, 0.5588, 0.04006, 0.5849, 0.5662, 0.5849, 0.5401, 0.5849, 0.5401, 0.5849, 0.5662, 0.5849, 0.7099, 0.5849, 0.6838, 0.5849, 0.6838, 0.5849, 0.7099, 0.1651, 0.5662, 0.125, 0.5261, 0.125, 0.5261, 0.1651, 0.5662, 0.5989, 0.25, 0.5588, 0.2099, 0.5588, 0.2099, 0.5989, 0.25, 0.4151, 0.7099, 0.4412, 0.7099, 0.4412, 0.7099, 0.4151, 0.7099, 0.3349, 0.5662, 0.3349, 0.5401, 0.3349, 0.5401, 0.3349, 0.5662, 0.1511, 0.5, 0.1912, 0.5401, 0.1912, 0.5401, 0.1511, 0.5, 0.5849, 0.1838, 0.625, 0.2239, 0.625, 0.2239, 0.5849, 0.1838, 0.5588, 0.7099, 0.5849, 0.7099, 0.5849, 0.7099, 0.5588, 0.7099, 0.3349, 0.7099, 0.3349, 0.6838, 0.3349, 0.6838, 0.3349, 0.7099, 0.6651, 0.5662, 0.625, 0.5261, 0.625, 0.5261, 0.6651, 0.5662, 0.375, 0.2239, 0.4151, 0.1838, 0.4151, 0.1838, 0.375, 0.2239, 0.4151, 0.6838, 0.4151, 0.7099, 0.4151, 0.7099, 0.4151, 0.6838, 0.5849, 0.7901, 0.5588, 0.7901, 0.5588, 0.7901, 0.5849, 0.7901, 0.6511, 0.5, 0.6912, 0.5401, 0.6912, 0.5401, 0.6511, 0.5, 0.4412, 0.2099, 0.4011, 0.25, 0.4011, 0.25, 0.4412, 0.2099, 0.4151, 0.9599, 0.4412, 0.9599, 0.4412, 0.9599, 0.4151, 0.9599, 0.3088, 0.7099, 0.3349, 0.7099, 0.3349, 0.7099, 0.3088, 0.7099, 0.875, 0.5261, 0.8349, 0.5662, 0.8349, 0.5662, 0.875, 0.5261, 0.4151, 0.3162, 0.375, 0.2761, 0.375, 0.2761, 0.4151, 0.3162, 0.5849, 0.8162, 0.5849, 0.7901, 0.5849, 0.7901, 0.5849, 0.8162, 0.1651, 0.7099, 0.1912, 0.7099, 0.1912, 0.7099, 0.1651, 0.7099, 0.8088, 0.5401, 0.8489, 0.5, 0.8489, 0.5, 0.8088, 0.5401, 0.505, 0.63, 0.5, 0.63, 0.5, 0.625, 0.505, 0.625, 0.495, 0.63, 0.495, 0.625, 0.5, 0.625, 0.5, 0.63, 0.495, 0.62, 0.5, 0.62, 0.5, 0.625, 0.495, 0.625, 0.505, 0.62, 0.505, 0.625, 0.5, 0.625, 0.5, 0.62, 0.505, 0.13, 0.5, 0.13, 0.5, 0.125, 0.505, 0.125, 0.495, 0.13, 0.495, 0.125, 0.5, 0.125, 0.5, 0.13, 0.495, 0.12, 0.5, 0.12, 0.5, 0.125, 0.495, 0.125, 0.505, 0.12, 0.505, 0.125, 0.5, 0.125, 0.5, 0.12, 0.505, 0.88, 0.5, 0.88, 0.5, 0.875, 0.505, 0.875, 0.495, 0.88, 0.495, 0.875, 0.5, 0.875, 0.5, 0.88, 0.495, 0.87, 0.5, 0.87, 0.5, 0.875, 0.495, 0.875, 0.505, 0.87, 0.505, 0.875, 0.5, 0.875, 0.5, 0.87, 0.505, 0.38, 0.5, 0.38, 0.5, 0.375, 0.505, 0.375, 0.495, 0.38, 0.495, 0.375, 0.5, 0.375, 0.5, 0.38, 0.495, 0.37, 0.5, 0.37, 0.5, 0.375, 0.495, 0.375, 0.505, 0.37, 0.505, 0.375, 0.5, 0.375, 0.5, 0.37, 0.745, 0.63, 0.745, 0.625, 0.75, 0.625, 0.75, 0.63, 0.745, 0.62, 0.75, 0.62, 0.75, 0.625, 0.745, 0.625, 0.755, 0.62, 0.755, 0.625, 0.75, 0.625, 0.75, 0.62, 0.755, 0.63, 0.75, 0.63, 0.75, 0.625, 0.755, 0.625, 0.245, 0.63, 0.245, 0.625, 0.25, 0.625, 0.25, 0.63, 0.245, 0.62, 0.25, 0.62, 0.25, 0.625, 0.245, 0.625, 0.255, 0.62, 0.255, 0.625, 0.25, 0.625, 0.25, 0.62, 0.255, 0.63, 0.25, 0.63, 0.25, 0.625, 0.255, 0.625, 0.5041, 0.7901, 0.505, 0.7901, 0.5, 0.7901, 0.5, 0.7901, 0.5, 0.7901, 0.5, 0.7901, 0.495, 0.7901, 0.4959, 0.7901, 0.5041, 0.2901, 0.505, 0.2901, 0.5, 0.2901, 0.5, 0.2901, 0.5, 0.2901, 0.5, 0.2901, 0.495, 0.2901, 0.4959, 0.2901, 0.4959, 0.7099, 0.495, 0.7099, 0.5, 0.7099, 0.5, 0.7099, 0.5, 0.7099, 0.5, 0.7099, 0.505, 0.7099, 0.5041, 0.7099, 0.4959, 0.2099, 0.495, 0.2099, 0.5, 0.2099, 0.5, 0.2099, 0.5, 0.2099, 0.5, 0.2099, 0.505, 0.2099, 0.5041, 0.2099, 0.505, 0.88, 0.505, 0.9599, 0.5, 0.9599, 0.5, 0.88, 0.5, 0.88, 0.5, 0.9599, 0.495, 0.9599, 0.495, 0.88, 0.505, 0.63, 0.505, 0.7099, 0.5, 0.7099, 0.5, 0.63, 0.5, 0.63, 0.5, 0.7099, 0.495, 0.7099, 0.495, 0.63, 0.505, 0.38, 0.505, 0.4599, 0.5, 0.4599, 0.5, 0.38, 0.5, 0.38, 0.5, 0.4599, 0.495, 0.4599, 0.495, 0.38, 0.505, 0.13, 0.505, 0.2099, 0.5, 0.2099, 0.5, 0.13, 0.5, 0.13, 0.5, 0.2099, 0.495, 0.2099, 0.495, 0.13, 0.4959, 0.4599, 0.495, 0.4599, 0.5, 0.4599, 0.5, 0.4599, 0.5, 0.4599, 0.5, 0.4599, 0.505, 0.4599, 0.5041, 0.4599, 0.5041, 0.04006, 0.505, 0.04006, 0.5, 0.04006, 0.5, 0.04006, 0.5, 0.04006, 0.5, 0.04006, 0.495, 0.04006, 0.4959, 0.04006, 0.4959, 0.9599, 0.495, 0.9599, 0.5, 0.9599, 0.5, 0.9599, 0.5, 0.9599, 0.5, 0.9599, 0.505, 0.9599, 0.5041, 0.9599, 0.5041, 0.5401, 0.505, 0.5401, 0.5, 0.5401, 0.5, 0.5401, 0.5, 0.5401, 0.5, 0.5401, 0.495, 0.5401, 0.4959, 0.5401, 0.4959, 1.0, 0.4959, 0.9599, 0.5, 0.9599, 0.5, 1.0, 0.5, 1.0, 0.5, 0.9599, 0.5041, 0.9599, 0.5041, 1.0, 0.5041, 0.75, 0.5041, 0.7901, 0.5, 0.7901, 0.5, 0.75, 0.5, 0.75, 0.5, 0.7901, 0.4959, 0.7901, 0.4959, 0.75, 0.4959, 0.75, 0.4959, 0.7099, 0.5, 0.7099, 0.5, 0.75, 0.5, 0.75, 0.5, 0.7099, 0.5041, 0.7099, 0.5041, 0.75, 0.5041, 0.5, 0.5041, 0.5401, 0.5, 0.5401, 0.5, 0.5, 0.5, 0.5, 0.5, 0.5401, 0.4959, 0.5401, 0.4959, 0.5, 0.4959, 0.5, 0.4959, 0.4599, 0.5, 0.4599, 0.5, 0.5, 0.5, 0.5, 0.5, 0.4599, 0.5041, 0.4599, 0.5041, 0.5, 0.5041, 0.25, 0.5041, 0.2901, 0.5, 0.2901, 0.5, 0.25, 0.5, 0.25, 0.5, 0.2901, 0.4959, 0.2901, 0.4959, 0.25, 0.4959, 0.25, 0.4959, 0.2099, 0.5, 0.2099, 0.5, 0.25, 0.5, 0.25, 0.5, 0.2099, 0.5041, 0.2099, 0.5041, 0.25, 0.5041, 0.0, 0.5041, 0.04006, 0.5, 0.04006, 0.5, 0.0, 0.5, 0.0, 0.5, 0.04006, 0.4959, 0.04006, 0.4959, 0.0, 0.505, 0.5401, 0.505, 0.62, 0.5, 0.62, 0.5, 0.5401, 0.5, 0.5401, 0.5, 0.62, 0.495, 0.62, 0.495, 0.5401, 0.505, 0.04006, 0.505, 0.12, 0.5, 0.12, 0.5, 0.04006, 0.5, 0.04006, 0.5, 0.12, 0.495, 0.12, 0.495, 0.04006, 0.495, 0.13, 0.4151, 0.13, 0.4151, 0.125, 0.495, 0.125, 0.495, 0.125, 0.4151, 0.125, 0.4151, 0.12, 0.495, 0.12, 0.495, 0.63, 0.4151, 0.63, 0.4151, 0.625, 0.495, 0.625, 0.495, 0.625, 0.4151, 0.625, 0.4151, 0.62, 0.495, 0.62, 0.6651, 0.6209, 0.6651, 0.62, 0.6651, 0.625, 0.6651, 0.625, 0.6651, 0.625, 0.6651, 0.625, 0.6651, 0.63, 0.6651, 0.6291, 0.3349, 0.6291, 0.3349, 0.63, 0.3349, 0.625, 0.3349, 0.625, 0.3349, 0.625, 0.3349, 0.625, 0.3349, 0.62, 0.3349, 0.6209, 0.5849, 0.6291, 0.5849, 0.63, 0.5849, 0.625, 0.5849, 0.625, 0.5849, 0.625, 0.5849, 0.625, 0.5849, 0.62, 0.5849, 0.6209, 0.1651, 0.6209, 0.1651, 0.62, 0.1651, 0.625, 0.1651, 0.625, 0.1651, 0.625, 0.1651, 0.625, 0.1651, 0.63, 0.1651, 0.6291, 0.5849, 0.1291, 0.5849, 0.13, 0.5849, 0.125, 0.5849, 0.125, 0.5849, 0.125, 0.5849, 0.125, 0.5849, 0.12, 0.5849, 0.1209, 0.4151, 0.6209, 0.4151, 0.62, 0.4151, 0.625, 0.4151, 0.625, 0.4151, 0.625, 0.4151, 0.625, 0.4151, 0.63, 0.4151, 0.6291, 0.4151, 0.1209, 0.4151, 0.12, 0.4151, 0.125, 0.4151, 0.125, 0.4151, 0.125, 0.4151, 0.125, 0.4151, 0.13, 0.4151, 0.1291, 0.745, 0.63, 0.6651, 0.63, 0.6651, 0.625, 0.745, 0.625, 0.745, 0.625, 0.6651, 0.625, 0.6651, 0.62, 0.745, 0.62, 0.245, 0.63, 0.1651, 0.63, 0.1651, 0.625, 0.245, 0.625, 0.245, 0.625, 0.1651, 0.625, 0.1651, 0.62, 0.245, 0.62, 0.5849, 0.63, 0.505, 0.63, 0.505, 0.625, 0.5849, 0.625, 0.5849, 0.625, 0.505, 0.625, 0.505, 0.62, 0.5849, 0.62, 0.5849, 0.13, 0.505, 0.13, 0.505, 0.125, 0.5849, 0.125, 0.5849, 0.125, 0.505, 0.125, 0.505, 0.12, 0.5849, 0.12, 0.8349, 0.6291, 0.8349, 0.63, 0.8349, 0.625, 0.8349, 0.625, 0.8349, 0.625, 0.8349, 0.625, 0.8349, 0.62, 0.8349, 0.6209, 0.625, 0.6209, 0.6651, 0.6209, 0.6651, 0.625, 0.625, 0.625, 0.625, 0.625, 0.6651, 0.625, 0.6651, 0.6291, 0.625, 0.6291, 0.875, 0.6291, 0.8349, 0.6291, 0.8349, 0.625, 0.875, 0.625, 0.875, 0.625, 0.8349, 0.625, 0.8349, 0.6209, 0.875, 0.6209, 0.125, 0.6209, 0.1651, 0.6209, 0.1651, 0.625, 0.125, 0.625, 0.125, 0.625, 0.1651, 0.625, 0.1651, 0.6291, 0.125, 0.6291, 0.375, 0.6291, 0.3349, 0.6291, 0.3349, 0.625, 0.375, 0.625, 0.375, 0.625, 0.3349, 0.625, 0.3349, 0.6209, 0.375, 0.6209, 0.375, 0.6209, 0.4151, 0.6209, 0.4151, 0.625, 0.375, 0.625, 0.375, 0.625, 0.4151, 0.625, 0.4151, 0.6291, 0.375, 0.6291, 0.625, 0.6291, 0.5849, 0.6291, 0.5849, 0.625, 0.625, 0.625, 0.625, 0.625, 0.5849, 0.625, 0.5849, 0.6209, 0.625, 0.6209, 0.375, 0.1209, 0.4151, 0.1209, 0.4151, 0.125, 0.375, 0.125, 0.375, 0.125, 0.4151, 0.125, 0.4151, 0.1291, 0.375, 0.1291, 0.625, 0.1291, 0.5849, 0.1291, 0.5849, 0.125, 0.625, 0.125, 0.625, 0.125, 0.5849, 0.125, 0.5849, 0.1209, 0.625, 0.1209, 0.505, 0.7901, 0.505, 0.87, 0.5, 0.87, 0.5, 0.7901, 0.5, 0.7901, 0.5, 0.87, 0.495, 0.87, 0.495, 0.7901, 0.505, 0.2901, 0.505, 0.37, 0.5, 0.37, 0.5, 0.2901, 0.5, 0.2901, 0.5, 0.37, 0.495, 0.37, 0.495, 0.2901, 0.8349, 0.63, 0.755, 0.63, 0.755, 0.625, 0.8349, 0.625, 0.8349, 0.625, 0.755, 0.625, 0.755, 0.62, 0.8349, 0.62, 0.3349, 0.63, 0.255, 0.63, 0.255, 0.625, 0.3349, 0.625, 0.3349, 0.625, 0.255, 0.625, 0.255, 0.62, 0.3349, 0.62, 0.255, 0.5401, 0.255, 0.62, 0.25, 0.62, 0.25, 0.5401, 0.25, 0.5401, 0.25, 0.62, 0.245, 0.62, 0.245, 0.5401, 0.755, 0.5401, 0.755, 0.62, 0.75, 0.62, 0.75, 0.5401, 0.75, 0.5401, 0.75, 0.62, 0.745, 0.62, 0.745, 0.5401, 0.495, 0.38, 0.4151, 0.38, 0.4151, 0.375, 0.495, 0.375, 0.495, 0.375, 0.4151, 0.375, 0.4151, 0.37, 0.495, 0.37, 0.495, 0.88, 0.4151, 0.88, 0.4151, 0.875, 0.495, 0.875, 0.495, 0.875, 0.4151, 0.875, 0.4151, 0.87, 0.495, 0.87, 0.5849, 0.8791, 0.5849, 0.88, 0.5849, 0.875, 0.5849, 0.875, 0.5849, 0.875, 0.5849, 0.875, 0.5849, 0.87, 0.5849, 0.8709, 0.5849, 0.3791, 0.5849, 0.38, 0.5849, 0.375, 0.5849, 0.375, 0.5849, 0.375, 0.5849, 0.375, 0.5849, 0.37, 0.5849, 0.3709, 0.4151, 0.8709, 0.4151, 0.87, 0.4151, 0.875, 0.4151, 0.875, 0.4151, 0.875, 0.4151, 0.875, 0.4151, 0.88, 0.4151, 0.8791, 0.7541, 0.5401, 0.755, 0.5401, 0.75, 0.5401, 0.75, 0.5401, 0.75, 0.5401, 0.75, 0.5401, 0.745, 0.5401, 0.7459, 0.5401, 0.4151, 0.3709, 0.4151, 0.37, 0.4151, 0.375, 0.4151, 0.375, 0.4151, 0.375, 0.4151, 0.375, 0.4151, 0.38, 0.4151, 0.3791, 0.2459, 0.7099, 0.245, 0.7099, 0.25, 0.7099, 0.25, 0.7099, 0.25, 0.7099, 0.25, 0.7099, 0.255, 0.7099, 0.2541, 0.7099, 0.2541, 0.5401, 0.255, 0.5401, 0.25, 0.5401, 0.25, 0.5401, 0.25, 0.5401, 0.25, 0.5401, 0.245, 0.5401, 0.2459, 0.5401, 0.755, 0.63, 0.755, 0.7099, 0.75, 0.7099, 0.75, 0.63, 0.75, 0.63, 0.75, 0.7099, 0.745, 0.7099, 0.745, 0.63, 0.255, 0.63, 0.255, 0.7099, 0.25, 0.7099, 0.25, 0.63, 0.25, 0.63, 0.25, 0.7099, 0.245, 0.7099, 0.245, 0.63, 0.5849, 0.88, 0.505, 0.88, 0.505, 0.875, 0.5849, 0.875, 0.5849, 0.875, 0.505, 0.875, 0.505, 0.87, 0.5849, 0.87, 0.5849, 0.38, 0.505, 0.38, 0.505, 0.375, 0.5849, 0.375, 0.5849, 0.375, 0.505, 0.375, 0.505, 0.37, 0.5849, 0.37, 0.7459, 0.7099, 0.745, 0.7099, 0.75, 0.7099, 0.75, 0.7099, 0.75, 0.7099, 0.75, 0.7099, 0.755, 0.7099, 0.7541, 0.7099, 0.7459, 0.75, 0.7459, 0.7099, 0.75, 0.7099, 0.75, 0.75, 0.75, 0.75, 0.75, 0.7099, 0.7541, 0.7099, 0.7541, 0.75, 0.7541, 0.5, 0.7541, 0.5401, 0.75, 0.5401, 0.75, 0.5, 0.75, 0.5, 0.75, 0.5401, 0.7459, 0.5401, 0.7459, 0.5, 0.2459, 0.75, 0.2459, 0.7099, 0.25, 0.7099, 0.25, 0.75, 0.25, 0.75, 0.25, 0.7099, 0.2541, 0.7099, 0.2541, 0.75, 0.2541, 0.5, 0.2541, 0.5401, 0.25, 0.5401, 0.25, 0.5, 0.25, 0.5, 0.25, 0.5401, 0.2459, 0.5401, 0.2459, 0.5, 0.375, 0.8709, 0.4151, 0.8709, 0.4151, 0.875, 0.375, 0.875, 0.375, 0.875, 0.4151, 0.875, 0.4151, 0.8791, 0.375, 0.8791, 0.625, 0.8791, 0.5849, 0.8791, 0.5849, 0.875, 0.625, 0.875, 0.625, 0.875, 0.5849, 0.875, 0.5849, 0.8709, 0.625, 0.8709, 0.375, 0.3709, 0.4151, 0.3709, 0.4151, 0.375, 0.375, 0.375, 0.375, 0.375, 0.4151, 0.375, 0.4151, 0.3791, 0.375, 0.3791, 0.625, 0.3791, 0.5849, 0.3791, 0.5849, 0.375, 0.625, 0.375, 0.625, 0.375, 0.5849, 0.375, 0.5849, 0.3709, 0.625, 0.3709, 0.5989, 1.0, 0.5041, 1.0, 0.5041, 0.9599, 0.5588, 0.9599])
me_cube.use_remesh_fix_poles = True
me_cube.use_remesh_preserve_attributes = False
me_cube.use_mirror_vertex_groups = False
me_cube.update()

# ---- objects
ob_cube = bpy.data.objects.new('Cube', me_cube)

# ---- transforms, parenting, visibility, modifiers, constraints
ob_cube.location = (0.0, 0.0, 1.0)
ob_cube.lineart.crease_threshold = 0.0

# ---- collection membership
scene.collection.objects.link(ob_cube)

# ---- scene / render settings (as saved in the file)
scene.frame_start = 1; scene.frame_end = 250; scene.frame_set(1)
scene.render.engine = 'BLENDER_EEVEE_NEXT'
scene.cycles.use_denoising = False
scene.cycles.samples = 128
scene.cycles.sampling_pattern = 'TABULATED_SOBOL'
scene.cycles.use_adaptive_sampling = False
scene.cycles.use_light_tree = False
scene.view_settings.view_transform = 'Filmic'
bpy.context.view_layer.update()

# ---- added for rendering (the .blend has no active camera and no usable light): camera, sun
cam_auto = bpy.data.cameras.new('AutoCamera')
cam_auto.lens = 50.0
cam_auto.sensor_width = 36.0
cam_auto.clip_end = 1000.0
ob_auto_camera = bpy.data.objects.new('AutoCamera', cam_auto)
scene.collection.objects.link(ob_auto_camera)
ob_auto_camera.location = (3.45165, -4.14198, 3.76132)
ob_auto_camera.rotation_euler = (1.09748, -7.21219e-08, 0.694738)
scene.camera = ob_auto_camera
light_auto_sun = bpy.data.lights.new('AutoSun', 'SUN')
light_auto_sun.energy = 3.0
light_auto_sun.angle = 0.0523599
ob_auto_sun = bpy.data.objects.new('AutoSun', light_auto_sun)
scene.collection.objects.link(ob_auto_sun)
ob_auto_sun.rotation_euler = (0.872665, 0.174533, 0.523599)
bpy.context.view_layer.update()
